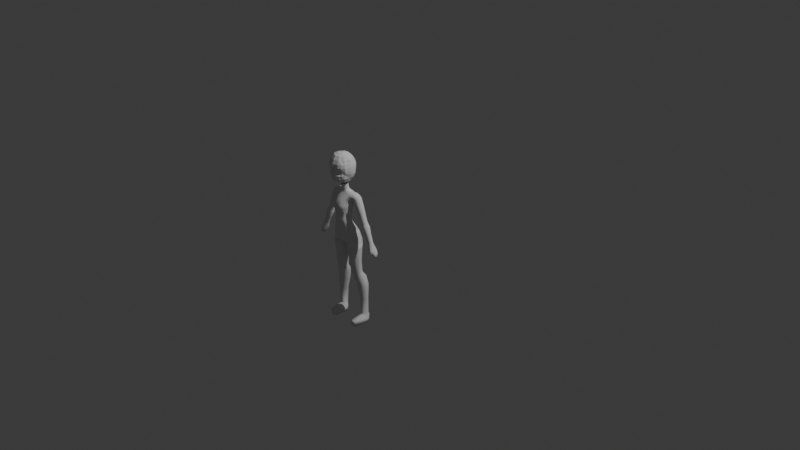 # Source: FemaleCharBasePokemonLike.blend  (saved by Blender 4.1.24; exported with 4.5.12 LTS)
import bpy
from mathutils import Matrix  # noqa: F401  (used for matrix-valued properties, if any)

bpy.ops.wm.read_factory_settings(use_empty=True)
scene = bpy.context.scene
scene.name = 'Scene'

# ---- collections
col_collection = bpy.data.collections.new('Collection'); scene.collection.children.link(col_collection)

# ---- world
world_world = bpy.data.worlds.new('World'); scene.world = world_world
world_world.use_nodes = True; world_world.node_tree.nodes.clear()
_N = world_world.node_tree.nodes; _L = world_world.node_tree.links
n0 = _N.new('ShaderNodeOutputWorld'); n0.name = 'World Output'; n0.location = (300, 300)
n1 = _N.new('ShaderNodeBackground'); n1.name = 'Background'; n1.location = (10, 300)
n1.inputs[0].default_value = (0.05088, 0.05088, 0.05088, 1.0)
_L.new(n1.outputs[0], n0.inputs[0])
n0.is_active_output = True
world_world.color = (0.05088, 0.05088, 0.05088)
world_world.use_sun_shadow = False
world_world.sun_shadow_jitter_overblur = 0.0

# ---- cameras
cam_camera = bpy.data.cameras.new('Camera')
cam_camera.clip_end = 100.0
cam_camera.ortho_scale = 7.314

# ---- lights
light_light = bpy.data.lights.new('Light', 'POINT')
light_light.transmission_factor = 0.0
light_light.energy = 1000.0
light_light.shadow_soft_size = 0.1
light_light.shadow_maximum_resolution = 0.006
light_light.use_absolute_resolution = True

# ---- meshes
me_cylinder = bpy.data.meshes.new('Cylinder')
me_cylinder.from_pydata([(0.003856, 0.3449, -0.9084), (-0.003153, 0.07788, 1.078), (0.464, 0.2819, -0.9529), (0.1092, 0.04135, 1.078), (0.6209, 0.0375, -0.9791), (0.1787, -0.0374, 1.078), (0.6153, -0.1671, -0.9681), (0.1787, -0.1185, 1.078), (0.4221, -0.3097, -0.9923), (0.1092, -0.2141, 1.078), (1.671e-06, -0.3763, -0.9654), (0.0004963, -0.2371, 1.078), (-0.003153, -0.01633, 1.357), (0.07854, -0.04287, 1.357), (0.129, -0.0955, 1.357), (0.129, -0.2024, 1.357), (0.07854, -0.2719, 1.357), (-0.003153, -0.2984, 1.357), (0.0004963, -0.243, 1.122), (0.08294, -0.215, 1.122), (0.1361, -0.1418, 1.122), (-0.003153, 0.03311, 1.122), (0.08294, 0.005139, 1.122), (0.1361, -0.05123, 1.122), (-0.007465, 0.1396, 0.9797), (0.3164, 0.09645, 0.9715), (0.5392, -0.005478, 1.025), (0.5368, -0.1315, 1.016), (0.3164, -0.2304, 0.9715), (-0.001291, -0.3057, 0.9715), (0.212, -0.02847, 0.0004557), (0.3474, -0.131, 0.0003835), (0.3474, -0.2679, 0.0002854), (0.212, -0.4455, 0.0003519), (-0.001158, -0.5168, 0.0003594), (0.004071, 0.03935, 0.008665), (-0.005813, 0.1107, 1.024), (0.239, 0.07673, 1.024), (0.3942, -0.03073, 1.044), (0.3942, -0.1287, 1.044), (0.239, -0.2195, 1.024), (-0.002164, -0.2653, 1.024), (-0.005259, 0.2092, 0.7949), (0.2409, 0.1373, 0.7867), (0.4002, 0.002031, 0.7867), (0.4598, -0.1728, 0.783), (0.2409, -0.3607, 0.7867), (0.0009156, -0.4445, 0.7867), (0.2412, 0.08287, 0.6024), (0.3951, -0.04804, 0.6018), (0.3968, -0.1546, 0.5994), (0.2171, -0.5132, 0.593), (-0.003932, -0.5449, 0.5898), (-0.003004, 0.1808, 0.6061), (0.2477, 0.04077, 0.4329), (0.3602, -0.05981, 0.4268), (0.3602, -0.1996, 0.4268), (0.2223, -0.5288, 0.446), (-0.001846, -0.5373, 0.4287), (-0.0009622, 0.1431, 0.435), (0.3129, 0.144, -0.4578), (0.5093, -0.01605, -0.4571), (0.5085, -0.2216, -0.4542), (0.3128, -0.3734, -0.4497), (-0.004776, -0.4684, -0.4488), (-7.144e-05, 0.2738, -0.4493), (0.4142, 0.2365, -0.7508), (0.5708, 0.03148, -0.7705), (0.5736, -0.2039, -0.745), (0.3802, -0.3116, -0.7542), (-0.01171, -0.4209, -0.7461), (0.00593, 0.3841, -0.7365), (0.2056, -0.01591, 0.2206), (0.3349, -0.114, 0.2206), (0.3329, -0.2356, 0.2193), (0.202, -0.4386, 0.2212), (-0.007598, -0.5074, 0.2196), (-0.006012, 0.05277, 0.2288), (-0.002777, 0.09401, -0.2158), (0.2577, 0.01012, -0.2236), (0.4197, -0.1308, -0.2227), (0.4192, -0.2546, -0.2202), (0.2569, -0.4053, -0.2168), (-0.005108, -0.4922, -0.2158), (0.002305, 0.03956, -0.1031), (0.2349, -0.0361, -0.1115), (0.384, -0.1577, -0.1116), (0.3838, -0.2618, -0.1111), (0.2344, -0.4349, -0.1096), (-0.003117, -0.5139, -0.1092), (-0.003614, 0.3379, -0.5876), (0.3625, 0.2104, -0.5989), (0.5411, 0.003486, -0.6182), (0.5421, -0.2169, -0.6099), (0.3406, -0.3277, -0.5952), (-0.0155, -0.4373, -0.5918), (0.2051, -0.355, -0.9689), (0.05195, -0.2259, 1.078), (0.03689, -0.2854, 1.357), (0.03905, -0.2292, 1.122), (0.1454, -0.2688, 0.9715), (0.1, -0.4819, 0.0003438), (0.1142, -0.2428, 1.024), (0.1096, -0.4034, 0.7867), (0.1081, -0.5648, 0.5903), (0.114, -0.562, 0.4278), (0.1489, -0.4214, -0.4488), (0.1819, -0.3762, -0.7512), (0.0952, -0.4719, 0.2206), (0.1214, -0.449, -0.2156), (0.1108, -0.4748, -0.1092), (0.1608, -0.3865, -0.593), (1.333, 0.06425, -0.7642), (1.272, 0.08595, -0.7886), (0.97, 0.108, -0.08751), (0.5779, 0.1298, 0.8284), (1.038, 0.08383, -0.0579), (0.6686, 0.1029, 0.8594), (1.081, 0.02043, -0.03956), (0.709, 0.01611, 0.881), (1.081, -0.0579, -0.03953), (0.701, -0.06599, 0.881), (1.038, -0.1213, -0.05784), (0.6728, -0.1373, 0.854), (0.97, -0.1455, -0.08745), (0.5752, -0.1968, 0.8358), (0.9016, -0.1213, -0.1171), (0.4968, -0.1621, 0.781), (0.8594, -0.05792, -0.1354), (0.4349, -0.06672, 0.7762), (0.8594, 0.02047, -0.1355), (0.4281, 0.03565, 0.7535), (0.9017, 0.08384, -0.1171), (0.4882, 0.1215, 0.7892), (1.367, 0.01198, -0.752), (1.367, -0.05002, -0.7519), (1.332, -0.1027, -0.7649), (1.274, -0.1236, -0.7886), (1.215, -0.1013, -0.8155), (1.183, -0.04839, -0.8321), (1.183, 0.01236, -0.8319), (1.215, 0.0636, -0.8159), (1.428, 0.1358, -1.002), (1.357, 0.1732, -1.03), (1.443, 0.04209, -0.9951), (1.447, -0.103, -1.005), (1.43, -0.1527, -1.008), (1.362, -0.1861, -1.03), (1.3, -0.1429, -1.063), (1.322, -0.095, -1.069), (1.314, 0.05266, -1.056), (1.326, 0.1127, -1.05), (0.6987, 0.1323, 0.54), (0.7789, 0.104, 0.5753), (0.843, 0.03357, 0.6027), (0.8432, -0.07004, 0.603), (0.7887, -0.1526, 0.579), (0.6992, -0.185, 0.5397), (0.6094, -0.1535, 0.5002), (0.5537, -0.07001, 0.4758), (0.5544, 0.03488, 0.4763), (0.6184, 0.1046, 0.5051), (0.8736, 0.09145, 0.3287), (0.9336, 0.02915, 0.3531), (0.9342, -0.06503, 0.3533), (0.8843, -0.1398, 0.3317), (0.8036, -0.1684, 0.2967), (0.7229, -0.1398, 0.2617), (0.673, -0.06507, 0.2401), (0.6738, 0.02975, 0.2404), (0.7324, 0.09142, 0.2673), (0.8024, 0.1158, 0.2977), (1.025, 0.08522, -0.02566), (1.068, 0.02083, -0.007603), (1.068, -0.05832, -0.007576), (1.025, -0.1224, -0.02606), (0.9564, -0.1468, -0.05599), (0.8873, -0.1224, -0.08591), (0.8446, -0.05835, -0.1044), (0.8446, 0.02147, -0.1037), (0.8872, 0.0851, -0.08396), (0.955, 0.1091, -0.05455), (0.9306, 0.08284, -0.0004832), (0.9938, 0.07704, 0.0262), (1.035, 0.01797, 0.0429), (1.035, -0.05492, 0.04285), (0.9958, -0.1134, 0.02597), (0.9327, -0.1357, -0.001371), (0.8696, -0.1134, -0.02871), (0.8306, -0.05497, -0.04564), (0.831, 0.01938, -0.0446), (0.879, 0.06469, -0.02302), (0.9352, 0.1047, -0.2328), (1.151, 0.02842, -0.1395), (1.151, -0.06588, -0.1395), (1.1, -0.1422, -0.1615), (1.018, 0.1339, -0.1972), (1.1, 0.1047, -0.1615), (1.018, -0.1713, -0.1972), (0.9352, -0.1422, -0.2328), (0.8844, -0.06588, -0.2548), (0.8844, 0.02842, -0.2548), (1.066, 0.07848, -0.4865), (1.236, 0.0184, -0.413), (1.196, -0.1159, -0.4304), (1.196, 0.07848, -0.4304), (1.066, -0.1159, -0.4865), (1.026, 0.0184, -0.5039), (1.236, -0.05586, -0.413), (1.131, 0.1014, -0.4585), (1.131, -0.1389, -0.4585), (1.026, -0.05586, -0.5039), (1.203, 0.06457, -0.777), (1.348, 0.01307, -0.714), (1.314, -0.1021, -0.7288), (1.314, 0.06456, -0.7287), (1.203, -0.102, -0.7769), (1.168, 0.01308, -0.792), (1.348, -0.05053, -0.714), (1.258, 0.08431, -0.7527), (1.258, -0.1218, -0.7527), (1.168, -0.05051, -0.792), (1.504, 0.117, -1.138), (1.447, 0.1535, -1.161), (1.519, 0.03445, -1.126), (1.501, -0.05614, -1.133), (1.408, -0.04434, -1.177), (1.399, 0.04078, -1.18), (1.405, 0.1131, -1.179), (0.5542, 0.2121, -1.126), (0.3732, 0.2629, -1.121), (0.4049, 0.235, -2.261), (0.374, 0.2562, -1.259), (0.5323, 0.1939, -2.261), (0.5461, 0.2002, -1.259), (0.6165, 0.06239, -2.267), (0.6525, 0.05378, -1.259), (0.6152, -0.0515, -2.272), (0.6334, -0.1209, -1.259), (0.5348, -0.1377, -2.276), (0.5344, -0.2573, -1.259), (0.4087, -0.1776, -2.277), (0.374, -0.3094, -1.26), (0.2827, -0.1374, -2.278), (0.2135, -0.2572, -1.259), (0.2025, -0.05135, -2.276), (0.09546, -0.1272, -1.259), (0.2006, 0.06256, -2.271), (0.09546, 0.05378, -1.259), (0.2772, 0.1942, -2.263), (0.2018, 0.2002, -1.259), (0.6495, 0.05289, -1.122), (0.6364, -0.1244, -1.145), (0.5421, -0.2661, -1.141), (0.3729, -0.3377, -1.142), (0.2086, -0.2627, -1.062), (0.06901, -0.1364, -1.131), (0.06901, 0.06198, -1.131), (0.1856, 0.2225, -1.131), (0.3727, 0.221, -1.869), (0.524, 0.1721, -1.869), (0.6194, 0.07466, -1.863), (0.6193, -0.08624, -1.863), (0.5253, -0.1868, -1.864), (0.374, -0.2356, -1.865), (0.2231, -0.1868, -1.865), (0.1291, -0.08609, -1.865), (0.129, 0.07471, -1.864), (0.2215, 0.172, -1.869), (0.4118, 0.2484, -2.354), (0.5411, 0.2066, -2.353), (0.6228, 0.1142, -2.358), (0.6244, -0.00636, -2.367), (0.5422, -0.103, -2.375), (0.4119, -0.1437, -2.379), (0.2827, -0.1013, -2.38), (0.201, -0.005363, -2.377), (0.2003, 0.1146, -2.368), (0.2814, 0.208, -2.359), (0.463, 0.375, -2.526), (0.5982, 0.3304, -2.524), (0.6825, 0.1984, -2.526), (0.684, 0.05472, -2.532), (0.5997, -0.062, -2.54), (0.4636, -0.1056, -2.546), (0.3277, -0.06138, -2.548), (0.2421, 0.05489, -2.547), (0.2414, 0.1998, -2.539), (0.3266, 0.3324, -2.531), (0.5218, 0.4267, -2.863), (0.666, 0.3798, -2.863), (0.7551, 0.2397, -2.863), (0.7551, 0.1066, -2.863), (0.666, 0.02107, -2.863), (0.5218, -0.02578, -2.863), (0.3776, 0.02107, -2.863), (0.2885, 0.1066, -2.863), (0.2885, 0.2397, -2.863), (0.3776, 0.3798, -2.863), (0.5867, 0.3756, -3.468), (0.6855, 0.3434, -3.467), (0.7463, 0.2595, -3.467), (0.7461, 0.153, -3.468), (0.6848, 0.06919, -3.468), (0.5867, 0.0375, -3.469), (0.4886, 0.06926, -3.47), (0.4274, 0.153, -3.47), (0.4271, 0.2595, -3.47), (0.4879, 0.3434, -3.469), (0.6116, 0.3584, -4.123), (0.6918, 0.3321, -4.124), (0.7414, 0.2638, -4.124), (0.7416, 0.1794, -4.124), (0.6921, 0.1107, -4.123), (0.6116, 0.08415, -4.122), (0.5308, 0.1102, -4.12), (0.5263, 0.1891, -4.154), (0.5282, 0.2435, -4.147), (0.531, 0.3327, -4.122), (0.5898, 0.3857, -4.295), (0.7233, 0.3415, -4.299), (0.8091, 0.2245, -4.302), (0.8016, 0.1006, -4.298), (0.7102, -0.3721, -4.277), (0.5942, -0.4159, -4.273), (0.4936, -0.3529, -4.287), (0.4309, 0.1054, -4.296), (0.4325, 0.2023, -4.296), (0.4869, 0.2966, -4.292), (0.5403, -0.01647, -3.035), (0.679, 0.0286, -3.035), (0.7647, 0.2368, -3.035), (0.679, 0.3723, -3.035), (0.4016, 0.3723, -3.035), (0.3158, 0.2368, -3.035), (0.4016, 0.0286, -3.035), (0.7647, 0.1095, -3.035), (0.5403, 0.4174, -3.035), (0.3158, 0.1095, -3.035), (0.002511, 0.3114, -1.005), (-0.003138, -0.03212, -1.075), (7.485e-05, 0.1515, -1.068), (-4.953e-05, -0.2261, -1.04), (0.1563, 0.3265, -0.9172), (0.03559, 0.06529, 1.078), (0.02501, -0.02548, 1.357), (0.02652, 0.02347, 1.122), (0.1042, 0.1247, 0.9769), (0.0757, 0.01599, 0.005834), (0.07857, 0.09902, 1.024), (0.07961, 0.1844, 0.792), (0.08378, 0.1525, 0.6032), (0.08809, 0.114, 0.4322), (0.1085, 0.2288, -0.4523), (0.1544, 0.3531, -0.7349), (0.0682, 0.02857, 0.2259), (0.08774, 0.06502, -0.2189), (0.08281, 0.01333, -0.106), (0.1245, 0.299, -0.5907), (0.158, 0.284, -1.03), (0.01428, 0.07221, 1.078), (0.009516, -0.02044, 1.357), (0.06367, 0.1325, -1.069), (0.07121, 0.331, -0.9116), (0.0102, 0.02877, 1.122), (0.04276, 0.1329, 0.9784), (0.03631, 0.02884, 0.007394), (0.03215, 0.1055, 1.024), (0.03292, 0.198, 0.7936), (0.03604, 0.168, 0.6048), (0.0391, 0.13, 0.4337), (0.04877, 0.2536, -0.4507), (0.0724, 0.3704, -0.7361), (0.02739, 0.04189, 0.2275), (0.038, 0.08108, -0.2174), (0.03854, 0.02776, -0.1045), (0.05195, 0.3181, -0.5894), (0.06361, 0.2927, -1.006), (0.05185, -0.05048, -1.072), (0.5871, 0.3475, -4.507), (0.7023, 0.3101, -4.507), (0.7737, 0.2122, -4.506), (0.7722, 0.1102, -4.511), (0.7212, -0.3677, -4.501), (0.5872, -0.4183, -4.505), (0.4531, -0.3677, -4.501), (0.4387, 0.113, -4.503), (0.4383, 0.2002, -4.499), (0.4951, 0.2786, -4.499), (0.5068, 0.03202, -4.216), (0.6061, -0.01075, -4.185), (0.764, 0.1081, -4.218), (0.7584, 0.2125, -4.218), (0.5994, 0.3849, -4.185), (0.499, 0.2983, -4.201), (0.4573, 0.1101, -4.22), (0.7086, 0.02181, -4.203), (0.7331, 0.3427, -4.192), (0.4604, 0.2048, -4.222), (0.5704, 0.1597, -0.966), (0.144, 0.001977, 1.078), (0.1038, -0.06918, 1.357), (0.1095, -0.02305, 1.122), (0.4422, 0.08156, 1.004), (0.2795, -0.07966, 0.0003851), (0.3146, 0.023, 1.024), (0.3338, 0.08092, 0.791), (0.3185, 0.01555, 0.6024), (0.3262, -0.01506, 0.4324), (0.4118, 0.06253, -0.4575), (0.5404, 0.1552, -0.7501), (0.2719, -0.06802, 0.2207), (0.3398, -0.06186, -0.2237), (0.3097, -0.09778, -0.1114), (0.4732, 0.1154, -0.6024), (0.3949, -0.2535, 0.8786), (0.4922, -0.2252, 0.8623), (1.448, -0.1285, -1.144), (1.447, -0.1713, -1.143), (1.411, -0.1901, -1.156), (1.378, -0.1655, -1.174), (1.391, -0.1257, -1.179), (1.531, 0.07381, -1.266), (1.492, 0.09979, -1.279), (1.542, 0.01884, -1.259), (1.534, -0.03962, -1.255), (1.459, -0.03366, -1.285), (1.462, 0.02109, -1.289), (1.455, 0.0755, -1.295), (1.392, -0.09212, -1.08), (1.454, -0.1074, -1.169), (1.419, -0.1593, -1.164), (1.415, -0.109, -1.159), (1.498, -0.07374, -1.278), (0.4906, -0.2705, -0.9856), (0.2493, -0.3965, 0.0003501), (0.2951, -0.3055, 0.7874), (0.3188, -0.4183, 0.5943), (0.3263, -0.4223, 0.4401), (0.3661, -0.3311, -0.4512), (0.4422, -0.2847, -0.7562), (0.2346, -0.3851, 0.2197), (0.3005, -0.3641, -0.2185), (0.2749, -0.3877, -0.1104), (0.3975, -0.2939, -0.5997), (1.096, -0.05966, -0.06062), (0.9801, 0.1137, -0.1107), (0.9801, -0.1512, -0.1107), (0.8645, -0.05966, -0.1608), (0.9086, 0.08842, -0.1416), (1.096, 0.0222, -0.06062), (1.052, -0.1259, -0.07975), (1.052, 0.08842, -0.07975), (0.9086, -0.1259, -0.1416), (0.8645, 0.0222, -0.1608), (0.4634, -0.3672, -4.35), (0.5875, -0.4446, -4.33), (0.812, 0.1028, -4.364), (0.8092, 0.2239, -4.371), (0.5862, 0.3851, -4.368), (0.48, 0.2986, -4.35), (0.4135, 0.1068, -4.346), (0.7374, -0.3902, -4.335), (0.724, 0.3408, -4.37), (0.4143, 0.2075, -4.349), (0.1505, -0.00901, -0.1081), (0.1424, -0.005938, 0.003493), (0.2834, 0.3223, -0.7361), (0.1719, 0.03755, -0.2213), (0.1398, 0.09051, 1.024), (0.2562, 0.2805, -1.076), (0.1308, 0.008165, 0.2235), (0.2783, 0.2832, -0.9999), (0.1519, 0.09325, 0.4302), (0.07034, 0.054, 1.078), (0.05624, 0.01381, 1.122), (0.1897, 0.1133, 0.9747), (0.04651, -0.03246, 1.357), (0.2413, 0.2555, -0.5947), (0.2084, 0.1873, -0.455), (0.1695, 0.1582, 0.789), (0.3073, 0.323, -0.9363), (0.1554, 0.1291, 0.6009), (0.6233, -0.08281, 0.9515), (0.5725, 0.1076, 0.9406), (0.4596, 0.127, 0.8836), (0.6415, -0.04784, 0.9626), (0.5597, -0.1909, 0.9229), (0.6373, 0.01064, 0.9693), (0.6165, -0.1445, 0.9509), (0.5204, 0.1223, 0.9022), (0.4558, -0.2127, 0.9424), (0.5064, -0.1991, 0.9317)], [], [(349, 344, 474, 469), (405, 400, 5, 38), (38, 5, 7, 39), (39, 7, 9, 40), (102, 97, 11, 41), (99, 19, 16, 98), (19, 20, 15, 16), (364, 21, 12, 361), (20, 23, 14, 15), (402, 22, 13, 401), (400, 3, 22, 402), (7, 5, 23, 20), (360, 1, 21, 364), (9, 7, 20, 19), (97, 9, 19, 99), (103, 100, 29, 47), (45, 415, 46, 436), (350, 347, 476, 480), (357, 348, 466, 465), (413, 404, 31, 86), (86, 31, 32, 87), (443, 435, 33, 88), (110, 101, 34, 89), (100, 102, 41, 29), (27, 39, 40, 28), (26, 38, 39, 27), (403, 405, 38, 26), (347, 349, 469, 476), (351, 350, 480, 482), (407, 406, 44, 49), (49, 44, 45, 50), (437, 436, 46, 51), (104, 103, 47, 52), (105, 104, 52, 58), (438, 437, 51, 57), (55, 49, 50, 56), (408, 407, 49, 55), (352, 351, 482, 473), (355, 352, 473, 471), (411, 408, 55, 73), (73, 55, 56, 74), (441, 438, 57, 75), (108, 105, 58, 76), (111, 106, 64, 95), (444, 439, 63, 94), (92, 61, 62, 93), (414, 409, 61, 92), (358, 353, 479, 478), (343, 354, 467, 481), (399, 410, 67, 4), (4, 67, 68, 6), (434, 440, 69, 8), (96, 107, 70, 10), (101, 108, 76, 34), (435, 441, 75, 33), (31, 73, 74, 32), (404, 411, 73, 31), (348, 355, 471, 466), (106, 109, 83, 64), (439, 442, 82, 63), (61, 80, 81, 62), (409, 412, 80, 61), (353, 356, 468, 479), (109, 110, 89, 83), (442, 443, 88, 82), (80, 86, 87, 81), (412, 413, 86, 80), (356, 357, 465, 468), (354, 358, 478, 467), (410, 414, 92, 67), (67, 92, 93, 68), (440, 444, 94, 69), (107, 111, 95, 70), (69, 94, 111, 107), (82, 88, 110, 109), (63, 82, 109, 106), (33, 75, 108, 101), (8, 69, 107, 96), (94, 63, 106, 111), (75, 57, 105, 108), (57, 51, 104, 105), (51, 46, 103, 104), (28, 40, 102, 100), (88, 33, 101, 110), (46, 28, 100, 103), (11, 97, 99, 18), (18, 99, 98, 17), (40, 9, 97, 102), (141, 113, 143, 151), (212, 219, 113, 141), (152, 115, 117, 153), (137, 138, 148, 147), (214, 220, 137, 136), (153, 117, 119, 154), (112, 134, 144, 142), (216, 221, 139, 138), (154, 119, 121, 155), (138, 139, 149, 148), (217, 212, 141, 140), (155, 121, 123, 156), (136, 137, 147, 146), (215, 213, 134, 112), (156, 123, 125, 157), (134, 135, 145, 144), (218, 214, 136, 135), (157, 125, 127, 158), (113, 112, 142, 143), (219, 215, 112, 113), (158, 127, 129, 159), (220, 216, 138, 137), (159, 129, 131, 160), (140, 141, 151, 150), (160, 131, 133, 161), (135, 136, 146, 145), (213, 218, 135, 134), (161, 133, 115, 152), (221, 217, 140, 139), (139, 140, 150, 149), (170, 161, 152, 171), (169, 160, 161, 170), (168, 159, 160, 169), (167, 158, 159, 168), (166, 157, 158, 167), (165, 156, 157, 166), (164, 155, 156, 165), (163, 154, 155, 164), (162, 153, 154, 163), (171, 152, 153, 162), (182, 171, 162, 183), (183, 162, 163, 184), (184, 163, 164, 185), (185, 164, 165, 186), (186, 165, 166, 187), (187, 166, 167, 188), (188, 167, 168, 189), (189, 168, 169, 190), (190, 169, 170, 191), (191, 170, 171, 182), (132, 180, 181, 114), (130, 179, 180, 132), (128, 179, 130), (126, 177, 178, 128), (124, 176, 177, 126), (122, 175, 176, 124), (120, 174, 122), (118, 173, 174, 120), (116, 172, 173, 118), (114, 181, 172, 116), (180, 191, 182, 181), (179, 190, 191, 180), (178, 189, 190, 179), (177, 188, 189, 178), (176, 187, 188, 177), (175, 186, 187, 176), (174, 185, 186, 175), (173, 184, 185, 174), (172, 183, 184, 173), (181, 182, 183, 172), (448, 454, 201, 200), (450, 445, 194, 193), (447, 453, 199, 198), (446, 452, 197, 196), (445, 451, 195, 194), (452, 450, 193, 197), (454, 449, 192, 201), (453, 448, 200, 199), (451, 447, 198, 195), (449, 446, 196, 192), (200, 201, 207, 211), (193, 194, 208, 203), (198, 199, 206, 210), (196, 197, 205, 209), (194, 195, 204, 208), (197, 193, 203, 205), (201, 192, 202, 207), (199, 200, 211, 206), (195, 198, 210, 204), (192, 196, 209, 202), (211, 207, 217, 221), (203, 208, 218, 213), (210, 206, 216, 220), (209, 205, 215, 219), (208, 204, 214, 218), (205, 203, 213, 215), (207, 202, 212, 217), (206, 211, 221, 216), (204, 210, 220, 214), (202, 209, 219, 212), (227, 228, 428, 427), (149, 150, 227, 226), (143, 142, 222, 223), (148, 149, 421, 420), (151, 143, 223, 228), (144, 145, 225, 224), (150, 151, 228, 227), (142, 144, 224, 222), (235, 261, 262, 237), (232, 250, 258, 230), (259, 232, 234, 260), (233, 260, 261, 235), (236, 234, 229, 251), (260, 234, 236, 261), (239, 263, 264, 241), (240, 238, 252, 253), (261, 236, 238, 262), (241, 264, 265, 243), (244, 242, 254, 255), (262, 238, 240, 263), (243, 265, 266, 245), (248, 246, 256, 257), (263, 240, 242, 264), (245, 266, 267, 247), (238, 236, 251, 252), (264, 242, 244, 265), (247, 267, 268, 249), (242, 240, 253, 254), (265, 244, 246, 266), (249, 268, 259, 231), (246, 244, 255, 256), (266, 246, 248, 267), (250, 248, 257, 258), (229, 230, 258, 257, 256, 255, 254, 253, 252, 251), (267, 248, 250, 268), (237, 262, 263, 239), (234, 232, 230, 229), (268, 250, 232, 259), (241, 243, 275, 274), (231, 259, 260, 233), (269, 270, 280, 279), (231, 233, 270, 269), (237, 239, 273, 272), (233, 235, 271, 270), (247, 249, 278, 277), (243, 245, 276, 275), (239, 241, 274, 273), (249, 231, 269, 278), (235, 237, 272, 271), (245, 247, 277, 276), (286, 287, 297, 296), (276, 277, 287, 286), (273, 274, 284, 283), (270, 271, 281, 280), (277, 278, 288, 287), (274, 275, 285, 284), (271, 272, 282, 281), (278, 269, 279, 288), (275, 276, 286, 285), (272, 273, 283, 282), (330, 329, 304, 303), (283, 284, 294, 293), (280, 281, 291, 290), (287, 288, 298, 297), (284, 285, 295, 294), (281, 282, 292, 291), (288, 279, 289, 298), (285, 286, 296, 295), (282, 283, 293, 292), (279, 280, 290, 289), (300, 301, 311, 310), (332, 331, 301, 300), (334, 333, 308, 307), (329, 335, 305, 304), (331, 336, 302, 301), (333, 337, 299, 308), (335, 338, 306, 305), (336, 330, 303, 302), (337, 332, 300, 299), (338, 334, 307, 306), (390, 389, 325, 324), (307, 308, 318, 317), (304, 305, 315, 314), (301, 302, 312, 311), (308, 299, 309, 318), (305, 306, 316, 315), (302, 303, 313, 312), (299, 300, 310, 309), (306, 307, 317, 316), (303, 304, 314, 313), (456, 455, 385, 384), (392, 391, 322, 321), (394, 393, 319, 328), (389, 395, 326, 325), (391, 396, 323, 322), (393, 397, 320, 319), (395, 398, 327, 326), (396, 390, 324, 323), (397, 392, 321, 320), (398, 394, 328, 327), (296, 297, 334, 338), (289, 290, 332, 337), (292, 293, 330, 336), (295, 296, 338, 335), (298, 289, 337, 333), (291, 292, 336, 331), (294, 295, 335, 329), (297, 298, 333, 334), (290, 291, 331, 332), (293, 294, 329, 330), (359, 362, 377), (254, 8, 96, 255), (8, 254, 253), (8, 253, 6, 434), (252, 6, 253), (10, 255, 96), (10, 256, 255), (10, 342, 256), (342, 340, 378), (363, 343, 359, 377), (372, 376, 358, 354), (374, 375, 357, 356), (371, 374, 356, 353), (366, 373, 355, 348), (363, 372, 354, 343), (376, 371, 353, 358), (373, 370, 352, 355), (370, 369, 351, 352), (369, 368, 350, 351), (365, 367, 349, 347), (375, 366, 348, 357), (368, 365, 347, 350), (3, 474, 475, 22), (22, 475, 477, 13), (367, 360, 344, 349), (36, 1, 360, 367), (42, 24, 365, 368), (84, 35, 366, 375), (24, 36, 367, 365), (53, 42, 368, 369), (59, 53, 369, 370), (77, 59, 370, 373), (90, 65, 371, 376), (0, 71, 372, 363), (35, 77, 373, 366), (65, 78, 374, 371), (78, 84, 375, 374), (71, 90, 376, 372), (0, 363, 377, 339), (341, 362, 378, 340), (339, 377, 362, 341), (344, 360, 364, 346), (346, 364, 361, 345), (342, 378, 256), (257, 256, 378, 362), (258, 257, 362, 359), (258, 359, 470), (343, 481, 472, 359), (359, 472, 470), (230, 2, 229), (229, 2, 399, 4), (229, 4, 251), (4, 6, 252, 251), (379, 380, 381, 382, 383, 384, 385, 386, 387, 388), (458, 457, 382, 381), (460, 459, 379, 388), (455, 461, 386, 385), (457, 462, 383, 382), (459, 463, 380, 379), (461, 464, 387, 386), (462, 456, 384, 383), (463, 458, 381, 380), (464, 460, 388, 387), (317, 318, 394, 398), (310, 311, 392, 397), (313, 314, 390, 396), (316, 317, 398, 395), (309, 310, 397, 393), (312, 313, 396, 391), (315, 316, 395, 389), (318, 309, 393, 394), (311, 312, 391, 392), (314, 315, 389, 390), (125, 123, 489, 487), (123, 121, 486, 483), (26, 27, 489, 483), (26, 486, 488), (66, 91, 414, 410), (79, 85, 413, 412), (60, 79, 412, 409), (30, 72, 411, 404), (2, 66, 410, 399), (91, 60, 409, 414), (72, 54, 408, 411), (54, 48, 407, 408), (48, 43, 406, 407), (25, 37, 405, 403), (85, 30, 404, 413), (43, 25, 403, 406), (5, 400, 402, 23), (23, 402, 401, 14), (37, 3, 400, 405), (403, 26, 488, 484), (403, 484, 490), (133, 485, 490, 115), (406, 485, 133), (131, 406, 133), (44, 406, 131), (44, 131, 129), (44, 129, 45), (129, 127, 45), (46, 415, 28), (45, 127, 416), (415, 45, 416), (28, 415, 491), (416, 492, 491, 415), (125, 416, 127), (125, 487, 416), (429, 149, 226, 430), (146, 147, 419, 418), (419, 420, 431, 418), (431, 432, 417, 418), (429, 145, 417, 432), (145, 146, 418, 417), (147, 148, 420, 419), (423, 422, 424, 425, 433, 426, 427, 428), (222, 224, 424, 422), (226, 227, 427, 426), (228, 223, 423, 428), (223, 222, 422, 423), (430, 226, 426, 433), (224, 225, 425, 424), (225, 430, 433, 425), (149, 429, 432, 421), (420, 421, 432, 431), (145, 429, 430, 225), (68, 93, 444, 440), (81, 87, 443, 442), (62, 81, 442, 439), (32, 74, 441, 435), (6, 68, 440, 434), (93, 62, 439, 444), (74, 56, 438, 441), (56, 50, 437, 438), (50, 45, 436, 437), (87, 32, 435, 443), (132, 114, 446, 449), (122, 174, 175), (122, 124, 447, 451), (126, 128, 448, 453), (130, 132, 449, 454), (116, 118, 450, 452), (120, 122, 445), (114, 116, 452, 446), (124, 126, 453, 447), (118, 120, 445, 450), (128, 130, 454), (445, 122, 451), (179, 128, 178), (454, 448, 128), (327, 328, 460, 464), (320, 321, 458, 463), (323, 324, 456, 462), (326, 327, 464, 461), (319, 320, 463, 459), (322, 323, 462, 457), (325, 326, 461, 455), (328, 319, 459, 460), (321, 322, 457, 458), (324, 325, 455, 456), (471, 473, 54, 72), (466, 471, 72, 30), (479, 468, 79, 60), (480, 476, 25, 43), (476, 469, 37, 25), (475, 474, 344, 346), (482, 480, 43, 48), (477, 475, 346, 345), (478, 479, 60, 91), (481, 467, 66, 2), (468, 465, 85, 79), (467, 478, 91, 66), (470, 230, 258), (472, 481, 2), (470, 472, 2, 230), (465, 466, 30, 85), (469, 474, 3, 37), (473, 482, 48, 54), (416, 487, 492), (487, 489, 27), (484, 488, 119, 117), (483, 486, 26), (490, 484, 117, 115), (483, 489, 123), (490, 485, 403), (488, 486, 121, 119), (485, 406, 403), (491, 27, 28), (491, 492, 27), (492, 487, 27)])
me_cylinder.polygons.foreach_set('use_smooth', [True] * 488)
_uv = me_cylinder.uv_layers.new(name='UVMap')
_uv.uv.foreach_set('vector', [0.9655, 0.9949, 0.9655, 1.0, 0.9346, 1.0, 0.9405, 0.9949, 0.85, 0.9949, 0.85, 1.0, 0.8, 1.0, 0.8, 0.9949, 0.8, 0.9949, 0.8, 1.0, 0.7, 1.0, 0.7, 0.9949, 0.7, 0.9949, 0.7, 1.0, 0.6, 1.0, 0.6, 0.9949, 0.549, 0.9949, 0.549, 1.0, 0.5, 1.0, 0.5, 0.9949, 0.549, 1.0, 0.6, 1.0, 0.6, 1.0, 0.549, 1.0, 0.6, 1.0, 0.7, 1.0, 0.7, 1.0, 0.6, 1.0, 0.9845, 1.0, 1.0, 1.0, 1.0, 1.0, 0.9845, 1.0, 0.7, 1.0, 0.8, 1.0, 0.8, 1.0, 0.7, 1.0, 0.85, 1.0, 0.9, 1.0, 0.9, 1.0, 0.85, 1.0, 0.85, 1.0, 0.9, 1.0, 0.9, 1.0, 0.85, 1.0, 0.7, 1.0, 0.8, 1.0, 0.8, 1.0, 0.7, 1.0, 0.9845, 1.0, 1.0, 1.0, 1.0, 1.0, 0.9845, 1.0, 0.6, 1.0, 0.7, 1.0, 0.7, 1.0, 0.6, 1.0, 0.549, 1.0, 0.6, 1.0, 0.6, 1.0, 0.549, 1.0, 0.549, 0.9431, 0.549, 0.9897, 0.5, 0.9897, 0.5, 0.9431, 0.7, 0.9431, 0.6513, 0.967, 0.6, 0.9431, 0.6275, 0.9431, 0.9655, 0.9431, 0.9655, 0.9897, 0.9391, 0.9897, 0.929, 0.9431, 0.9655, 0.7173, 0.9655, 0.7449, 0.9342, 0.7449, 0.9373, 0.7173, 0.85, 0.7173, 0.85, 0.7449, 0.8, 0.7449, 0.8, 0.7173, 0.8, 0.7173, 0.8, 0.7449, 0.7, 0.7449, 0.7, 0.7173, 0.6275, 0.7173, 0.6275, 0.7449, 0.6, 0.7449, 0.6, 0.7173, 0.549, 0.7173, 0.549, 0.7449, 0.5, 0.7449, 0.5, 0.7173, 0.549, 0.9897, 0.549, 0.9949, 0.5, 0.9949, 0.5, 0.9897, 0.7, 0.9897, 0.7, 0.9949, 0.6, 0.9949, 0.6, 0.9897, 0.8, 0.9897, 0.8, 0.9949, 0.7, 0.9949, 0.7, 0.9897, 0.85, 0.9897, 0.85, 0.9949, 0.8, 0.9949, 0.8, 0.9897, 0.9655, 0.9897, 0.9655, 0.9949, 0.9405, 0.9949, 0.9391, 0.9897, 0.9655, 0.9025, 0.9655, 0.9431, 0.929, 0.9431, 0.9371, 0.9025, 0.85, 0.9025, 0.85, 0.9431, 0.8, 0.9431, 0.8, 0.9025, 0.8, 0.9025, 0.8, 0.9431, 0.7, 0.9431, 0.7, 0.9025, 0.6275, 0.9025, 0.6275, 0.9431, 0.6, 0.9431, 0.6, 0.9025, 0.549, 0.9025, 0.549, 0.9431, 0.5, 0.9431, 0.5, 0.9025, 0.549, 0.8454, 0.549, 0.9025, 0.5, 0.9025, 0.5, 0.8454, 0.6275, 0.8454, 0.6275, 0.9025, 0.6, 0.9025, 0.6, 0.8454, 0.8, 0.8454, 0.8, 0.9025, 0.7, 0.9025, 0.7, 0.8454, 0.85, 0.8454, 0.85, 0.9025, 0.8, 0.9025, 0.8, 0.8454, 0.9655, 0.8454, 0.9655, 0.9025, 0.9371, 0.9025, 0.9408, 0.8454, 0.9655, 0.7957, 0.9655, 0.8454, 0.9408, 0.8454, 0.9364, 0.7957, 0.85, 0.7957, 0.85, 0.8454, 0.8, 0.8454, 0.8, 0.7957, 0.8, 0.7957, 0.8, 0.8454, 0.7, 0.8454, 0.7, 0.7957, 0.6275, 0.7957, 0.6275, 0.8454, 0.6, 0.8454, 0.6, 0.7957, 0.549, 0.7957, 0.549, 0.8454, 0.5, 0.8454, 0.5, 0.7957, 0.549, 0.592, 0.549, 0.6304, 0.5, 0.6304, 0.5, 0.592, 0.6275, 0.592, 0.6275, 0.6304, 0.6, 0.6304, 0.6, 0.592, 0.8, 0.592, 0.8, 0.6304, 0.7, 0.6304, 0.7, 0.592, 0.85, 0.592, 0.85, 0.6304, 0.8, 0.6304, 0.8, 0.592, 0.9655, 0.592, 0.9655, 0.6304, 0.9335, 0.6304, 0.9334, 0.592, 0.9655, 0.5, 0.9655, 0.5535, 0.9353, 0.5535, 0.9341, 0.5, 0.85, 0.5, 0.85, 0.5535, 0.8, 0.5535, 0.8, 0.5, 0.8, 0.5, 0.8, 0.5535, 0.7, 0.5535, 0.7, 0.5, 0.6275, 0.5, 0.6275, 0.5535, 0.6, 0.5535, 0.6, 0.5, 0.549, 0.5, 0.549, 0.5535, 0.5, 0.5535, 0.5, 0.5, 0.549, 0.7449, 0.549, 0.7957, 0.5, 0.7957, 0.5, 0.7449, 0.6275, 0.7449, 0.6275, 0.7957, 0.6, 0.7957, 0.6, 0.7449, 0.8, 0.7449, 0.8, 0.7957, 0.7, 0.7957, 0.7, 0.7449, 0.85, 0.7449, 0.85, 0.7957, 0.8, 0.7957, 0.8, 0.7449, 0.9655, 0.7449, 0.9655, 0.7957, 0.9364, 0.7957, 0.9342, 0.7449, 0.549, 0.6304, 0.549, 0.6898, 0.5, 0.6898, 0.5, 0.6304, 0.6275, 0.6304, 0.6275, 0.6898, 0.6, 0.6898, 0.6, 0.6304, 0.8, 0.6304, 0.8, 0.6898, 0.7, 0.6898, 0.7, 0.6304, 0.85, 0.6304, 0.85, 0.6898, 0.8, 0.6898, 0.8, 0.6304, 0.9655, 0.6304, 0.9655, 0.6898, 0.934, 0.6898, 0.9335, 0.6304, 0.549, 0.6898, 0.549, 0.7173, 0.5, 0.7173, 0.5, 0.6898, 0.6275, 0.6898, 0.6275, 0.7173, 0.6, 0.7173, 0.6, 0.6898, 0.8, 0.6898, 0.8, 0.7173, 0.7, 0.7173, 0.7, 0.6898, 0.85, 0.6898, 0.85, 0.7173, 0.8, 0.7173, 0.8, 0.6898, 0.9655, 0.6898, 0.9655, 0.7173, 0.9373, 0.7173, 0.934, 0.6898, 0.9655, 0.5535, 0.9655, 0.592, 0.9334, 0.592, 0.9353, 0.5535, 0.85, 0.5535, 0.85, 0.592, 0.8, 0.592, 0.8, 0.5535, 0.8, 0.5535, 0.8, 0.592, 0.7, 0.592, 0.7, 0.5535, 0.6275, 0.5535, 0.6275, 0.592, 0.6, 0.592, 0.6, 0.5535, 0.549, 0.5535, 0.549, 0.592, 0.5, 0.592, 0.5, 0.5535, 0.6, 0.5535, 0.6, 0.592, 0.549, 0.592, 0.549, 0.5535, 0.6, 0.6898, 0.6, 0.7173, 0.549, 0.7173, 0.549, 0.6898, 0.6, 0.6304, 0.6, 0.6898, 0.549, 0.6898, 0.549, 0.6304, 0.6, 0.7449, 0.6, 0.7957, 0.549, 0.7957, 0.549, 0.7449, 0.6, 0.5, 0.6, 0.5535, 0.549, 0.5535, 0.549, 0.5, 0.6, 0.592, 0.6, 0.6304, 0.549, 0.6304, 0.549, 0.592, 0.6, 0.7957, 0.6, 0.8454, 0.549, 0.8454, 0.549, 0.7957, 0.6, 0.8454, 0.6, 0.9025, 0.549, 0.9025, 0.549, 0.8454, 0.6, 0.9025, 0.6, 0.9431, 0.549, 0.9431, 0.549, 0.9025, 0.6, 0.9897, 0.6, 0.9949, 0.549, 0.9949, 0.549, 0.9897, 0.6, 0.7173, 0.6, 0.7449, 0.549, 0.7449, 0.549, 0.7173, 0.6, 0.9431, 0.6, 0.9897, 0.549, 0.9897, 0.549, 0.9431, 0.5, 1.0, 0.549, 1.0, 0.549, 1.0, 0.5, 1.0, 0.5, 1.0, 0.549, 1.0, 0.549, 1.0, 0.5, 1.0, 0.6, 0.9949, 0.6, 1.0, 0.549, 1.0, 0.549, 0.9949, 0.1, 0.5, -7.451e-08, 0.5, -7.451e-08, 0.5, 0.1, 0.5, 0.1, 0.5, -7.451e-08, 0.5, -7.451e-08, 0.5, 0.1, 0.5, 1.0, 0.841, 1.0, 1.0, 0.9, 1.0, 0.9, 0.841, 0.5, 0.5, 0.4, 0.5, 0.4, 0.5, 0.5, 0.5, 0.6, 0.5, 0.5, 0.5, 0.5, 0.5, 0.6, 0.5, 0.9, 0.841, 0.9, 1.0, 0.8, 1.0, 0.8, 0.841, 0.9, 0.5, 0.8, 0.5, 0.8, 0.5, 0.9, 0.5, 0.4, 0.5, 0.3, 0.5, 0.3, 0.5, 0.4, 0.5, 0.8, 0.841, 0.8, 1.0, 0.7, 1.0, 0.7, 0.841, 0.4, 0.5, 0.3, 0.5, 0.3, 0.5, 0.4, 0.5, 0.2, 0.5, 0.1, 0.5, 0.1, 0.5, 0.2, 0.5, 0.7, 0.841, 0.7, 1.0, 0.6, 1.0, 0.6, 0.841, 0.6, 0.5, 0.5, 0.5, 0.5, 0.5, 0.6, 0.5, 0.9, 0.5, 0.8, 0.5, 0.8, 0.5, 0.9, 0.5, 0.6, 0.841, 0.6, 1.0, 0.5, 1.0, 0.5, 0.841, 0.8, 0.5, 0.7, 0.5, 0.7, 0.5, 0.8, 0.5, 0.7, 0.5, 0.6, 0.5, 0.6, 0.5, 0.7, 0.5, 0.5, 0.841, 0.5, 1.0, 0.4, 1.0, 0.4, 0.841, 1.0, 0.5, 0.9, 0.5, 0.9, 0.5, 1.0, 0.5, 1.0, 0.5, 0.9, 0.5, 0.9, 0.5, 1.0, 0.5, 0.4, 0.841, 0.4, 1.0, 0.3, 1.0, 0.3, 0.841, 0.5, 0.5, 0.4, 0.5, 0.4, 0.5, 0.5, 0.5, 0.3, 0.841, 0.3, 1.0, 0.2, 1.0, 0.2, 0.841, 0.2, 0.5, 0.1, 0.5, 0.1, 0.5, 0.2, 0.5, 0.2, 0.841, 0.2, 1.0, 0.1, 1.0, 0.1, 0.841, 0.7, 0.5, 0.6, 0.5, 0.6, 0.5, 0.7, 0.5, 0.8, 0.5, 0.7, 0.5, 0.7, 0.5, 0.8, 0.5, 0.1, 0.841, 0.1, 1.0, -7.451e-08, 1.0, -7.451e-08, 0.841, 0.3, 0.5, 0.2, 0.5, 0.2, 0.5, 0.3, 0.5, 0.3, 0.5, 0.2, 0.5, 0.2, 0.5, 0.3, 0.5, 0.1, 0.7104, 0.1, 0.841, -7.451e-08, 0.841, -7.451e-08, 0.7104, 0.2, 0.7104, 0.2, 0.841, 0.1, 0.841, 0.1, 0.7104, 0.3, 0.7104, 0.3, 0.841, 0.2, 0.841, 0.2, 0.7104, 0.4, 0.7104, 0.4, 0.841, 0.3, 0.841, 0.3, 0.7104, 0.5, 0.7104, 0.5, 0.841, 0.4, 0.841, 0.4, 0.7104, 0.6, 0.7104, 0.6, 0.841, 0.5, 0.841, 0.5, 0.7104, 0.7, 0.7104, 0.7, 0.841, 0.6, 0.841, 0.6, 0.7104, 0.8, 0.7104, 0.8, 0.841, 0.7, 0.841, 0.7, 0.7104, 0.9, 0.7104, 0.9, 0.841, 0.8, 0.841, 0.8, 0.7104, 1.0, 0.7104, 1.0, 0.841, 0.9, 0.841, 0.9, 0.7104, 1.0, 0.5481, 1.0, 0.7104, 0.9, 0.7104, 0.9, 0.5481, 0.9, 0.5481, 0.9, 0.7104, 0.8, 0.7104, 0.8, 0.5481, 0.8, 0.5481, 0.8, 0.7104, 0.7, 0.7104, 0.7, 0.5481, 0.7, 0.5481, 0.7, 0.7104, 0.6, 0.7104, 0.6, 0.5481, 0.6, 0.5481, 0.6, 0.7104, 0.5, 0.7104, 0.5, 0.5481, 0.5, 0.5481, 0.5, 0.7104, 0.4, 0.7104, 0.4, 0.5481, 0.4, 0.5481, 0.4, 0.7104, 0.3, 0.7104, 0.3, 0.5481, 0.3, 0.5481, 0.3, 0.7104, 0.2, 0.7104, 0.2, 0.5481, 0.2, 0.5481, 0.2, 0.7104, 0.1, 0.7104, 0.1, 0.5481, 0.1, 0.5481, 0.1, 0.7104, -7.451e-08, 0.7104, -7.451e-08, 0.5481, 0.1, 0.5, 0.1, 0.5194, -7.451e-08, 0.5194, -7.451e-08, 0.5, 0.2, 0.5, 0.2, 0.5194, 0.1, 0.5194, 0.1, 0.5, 0.3, 0.5, 0.2, 0.5194, 0.2, 0.5, 0.4, 0.5, 0.4, 0.5194, 0.3, 0.5194, 0.3, 0.5, 0.5, 0.5, 0.5, 0.5194, 0.4, 0.5194, 0.4, 0.5, 0.6, 0.5, 0.6, 0.5194, 0.5, 0.5194, 0.5, 0.5, 0.7, 0.5, 0.7, 0.5194, 0.6, 0.5, 0.8, 0.5, 0.8, 0.5194, 0.7, 0.5194, 0.7, 0.5, 0.9, 0.5, 0.9, 0.5194, 0.8, 0.5194, 0.8, 0.5, 1.0, 0.5, 1.0, 0.5194, 0.9, 0.5194, 0.9, 0.5, 0.1, 0.5194, 0.1, 0.5481, -7.451e-08, 0.5481, -7.451e-08, 0.5194, 0.2, 0.5194, 0.2, 0.5481, 0.1, 0.5481, 0.1, 0.5194, 0.3, 0.5194, 0.3, 0.5481, 0.2, 0.5481, 0.2, 0.5194, 0.4, 0.5194, 0.4, 0.5481, 0.3, 0.5481, 0.3, 0.5194, 0.5, 0.5194, 0.5, 0.5481, 0.4, 0.5481, 0.4, 0.5194, 0.6, 0.5194, 0.6, 0.5481, 0.5, 0.5481, 0.5, 0.5194, 0.7, 0.5194, 0.7, 0.5481, 0.6, 0.5481, 0.6, 0.5194, 0.8, 0.5194, 0.8, 0.5481, 0.7, 0.5481, 0.7, 0.5194, 0.9, 0.5194, 0.9, 0.5481, 0.8, 0.5481, 0.8, 0.5194, 1.0, 0.5194, 1.0, 0.5481, 0.9, 0.5481, 0.9, 0.5194, 0.3, 0.5, 0.2, 0.5, 0.2, 0.5, 0.3, 0.5, 0.8, 0.5, 0.7, 0.5, 0.7, 0.5, 0.8, 0.5, 0.5, 0.5, 0.4, 0.5, 0.4, 0.5, 0.5, 0.5, 1.0, 0.5, 0.9, 0.5, 0.9, 0.5, 1.0, 0.5, 0.7, 0.5, 0.6, 0.5, 0.6, 0.5, 0.7, 0.5, 0.9, 0.5, 0.8, 0.5, 0.8, 0.5, 0.9, 0.5, 0.2, 0.5, 0.1, 0.5, 0.1, 0.5, 0.2, 0.5, 0.4, 0.5, 0.3, 0.5, 0.3, 0.5, 0.4, 0.5, 0.6, 0.5, 0.5, 0.5, 0.5, 0.5, 0.6, 0.5, 0.1, 0.5, -7.451e-08, 0.5, -7.451e-08, 0.5, 0.1, 0.5, 0.3, 0.5, 0.2, 0.5, 0.2, 0.5, 0.3, 0.5, 0.8, 0.5, 0.7, 0.5, 0.7, 0.5, 0.8, 0.5, 0.5, 0.5, 0.4, 0.5, 0.4, 0.5, 0.5, 0.5, 1.0, 0.5, 0.9, 0.5, 0.9, 0.5, 1.0, 0.5, 0.7, 0.5, 0.6, 0.5, 0.6, 0.5, 0.7, 0.5, 0.9, 0.5, 0.8, 0.5, 0.8, 0.5, 0.9, 0.5, 0.2, 0.5, 0.1, 0.5, 0.1, 0.5, 0.2, 0.5, 0.4, 0.5, 0.3, 0.5, 0.3, 0.5, 0.4, 0.5, 0.6, 0.5, 0.5, 0.5, 0.5, 0.5, 0.6, 0.5, 0.1, 0.5, -7.451e-08, 0.5, -7.451e-08, 0.5, 0.1, 0.5, 0.3, 0.5, 0.2, 0.5, 0.2, 0.5, 0.3, 0.5, 0.8, 0.5, 0.7, 0.5, 0.7, 0.5, 0.8, 0.5, 0.5, 0.5, 0.4, 0.5, 0.4, 0.5, 0.5, 0.5, 1.0, 0.5, 0.9, 0.5, 0.9, 0.5, 1.0, 0.5, 0.7, 0.5, 0.6, 0.5, 0.6, 0.5, 0.7, 0.5, 0.9, 0.5, 0.8, 0.5, 0.8, 0.5, 0.9, 0.5, 0.2, 0.5, 0.1, 0.5, 0.1, 0.5, 0.2, 0.5, 0.4, 0.5, 0.3, 0.5, 0.3, 0.5, 0.4, 0.5, 0.6, 0.5, 0.5, 0.5, 0.5, 0.5, 0.6, 0.5, 0.1, 0.5, -7.451e-08, 0.5, -7.451e-08, 0.5, 0.1, 0.5, 0.2, 0.5, 0.1, 0.5, 0.1, 0.5, 0.2, 0.5, 0.3, 0.5, 0.2, 0.5, 0.2, 0.5, 0.3, 0.5, 1.0, 0.5, 0.9, 0.5, 0.9, 0.5, 1.0, 0.5, 0.4, 0.5, 0.3, 0.5, 0.3, 0.5, 0.4, 0.5, 0.1, 0.5, -7.451e-08, 0.5, -7.451e-08, 0.5, 0.1, 0.5, 0.8, 0.5, 0.7, 0.5, 0.7, 0.5, 0.8, 0.5, 0.2, 0.5, 0.1, 0.5, 0.1, 0.5, 0.2, 0.5, 0.9, 0.5, 0.8, 0.5, 0.8, 0.5, 0.9, 0.5, 0.8, 0.5, 0.8, 0.7013, 0.7, 0.7013, 0.7, 0.5, -7.451e-08, 1.0, 0.1, 1.0, 0.1, 1.0, -7.451e-08, 1.0, 1.0, 0.7013, 1.0, 1.0, 0.9, 1.0, 0.9, 0.7013, 0.9, 0.5, 0.9, 0.7013, 0.8, 0.7013, 0.8, 0.5, 0.8, 1.0, 0.9, 1.0, 0.9, 1.0, 0.8, 1.0, 0.9, 0.7013, 0.9, 1.0, 0.8, 1.0, 0.8, 0.7013, 0.6, 0.5, 0.6, 0.7013, 0.5, 0.7013, 0.5, 0.5, 0.6, 1.0, 0.7, 1.0, 0.7, 1.0, 0.6, 1.0, 0.8, 0.7013, 0.8, 1.0, 0.7, 1.0, 0.7, 0.7013, 0.5, 0.5, 0.5, 0.7013, 0.4, 0.7013, 0.4, 0.5, 0.4, 1.0, 0.5, 1.0, 0.5, 1.0, 0.4, 1.0, 0.7, 0.7013, 0.7, 1.0, 0.6, 1.0, 0.6, 0.7013, 0.4, 0.5, 0.4, 0.7013, 0.3, 0.7013, 0.3, 0.5, 0.2, 1.0, 0.3, 1.0, 0.3, 1.0, 0.2, 1.0, 0.6, 0.7013, 0.6, 1.0, 0.5, 1.0, 0.5, 0.7013, 0.3, 0.5, 0.3, 0.7013, 0.2, 0.7013, 0.2, 0.5, 0.7, 1.0, 0.8, 1.0, 0.8, 1.0, 0.7, 1.0, 0.5, 0.7013, 0.5, 1.0, 0.4, 1.0, 0.4, 0.7013, 0.2, 0.5, 0.2, 0.7013, 0.1, 0.7013, 0.1, 0.5, 0.5, 1.0, 0.6, 1.0, 0.6, 1.0, 0.5, 1.0, 0.4, 0.7013, 0.4, 1.0, 0.3, 1.0, 0.3, 0.7013, 0.1, 0.5, 0.1, 0.7013, -7.451e-08, 0.7013, -7.451e-08, 0.5, 0.3, 1.0, 0.4, 1.0, 0.4, 1.0, 0.3, 1.0, 0.3, 0.7013, 0.3, 1.0, 0.2, 1.0, 0.2, 0.7013, 0.1, 1.0, 0.2, 1.0, 0.2, 1.0, 0.1, 1.0, 0.3911, 0.4442, 0.25, 0.49, 0.1089, 0.4442, 0.02175, 0.3242, 0.02175, 0.1758, 0.1089, 0.05584, 0.25, 0.01, 0.3911, 0.05584, 0.4783, 0.1758, 0.4783, 0.3242, 0.2, 0.7013, 0.2, 1.0, 0.1, 1.0, 0.1, 0.7013, 0.7, 0.5, 0.7, 0.7013, 0.6, 0.7013, 0.6, 0.5, 0.9, 1.0, 1.0, 1.0, 1.0, 1.0, 0.9, 1.0, 0.1, 0.7013, 0.1, 1.0, -7.451e-08, 1.0, -7.451e-08, 0.7013, 0.5, 0.5, 0.4, 0.5, 0.4, 0.5, 0.5, 0.5, 1.0, 0.5, 1.0, 0.7013, 0.9, 0.7013, 0.9, 0.5, 1.0, 0.5, 0.9, 0.5, 0.9, 0.5, 1.0, 0.5, 1.0, 0.5, 0.9, 0.5, 0.9, 0.5, 1.0, 0.5, 0.7, 0.5, 0.6, 0.5, 0.6, 0.5, 0.7, 0.5, 0.9, 0.5, 0.8, 0.5, 0.8, 0.5, 0.9, 0.5, 0.2, 0.5, 0.1, 0.5, 0.1, 0.5, 0.2, 0.5, 0.4, 0.5, 0.3, 0.5, 0.3, 0.5, 0.4, 0.5, 0.6, 0.5, 0.5, 0.5, 0.5, 0.5, 0.6, 0.5, 0.1, 0.5, -7.451e-08, 0.5, -7.451e-08, 0.5, 0.1, 0.5, 0.8, 0.5, 0.7, 0.5, 0.7, 0.5, 0.8, 0.5, 0.3, 0.5, 0.2, 0.5, 0.2, 0.5, 0.3, 0.5, 0.3, 0.5, 0.2, 0.5, 0.2, 0.5, 0.3, 0.5, 0.3, 0.5, 0.2, 0.5, 0.2, 0.5, 0.3, 0.5, 0.6, 0.5, 0.5, 0.5, 0.5, 0.5, 0.6, 0.5, 0.9, 0.5, 0.8, 0.5, 0.8, 0.5, 0.9, 0.5, 0.2, 0.5, 0.1, 0.5, 0.1, 0.5, 0.2, 0.5, 0.5, 0.5, 0.4, 0.5, 0.4, 0.5, 0.5, 0.5, 0.8, 0.5, 0.7, 0.5, 0.7, 0.5, 0.8, 0.5, 0.1, 0.5, -7.451e-08, 0.5, -7.451e-08, 0.5, 0.1, 0.5, 0.4, 0.5, 0.3, 0.5, 0.3, 0.5, 0.4, 0.5, 0.7, 0.5, 0.6, 0.5, 0.6, 0.5, 0.7, 0.5, 0.6, 0.5, 0.5, 0.5, 0.5, 0.5, 0.6, 0.5, 0.6, 0.5, 0.5, 0.5, 0.5, 0.5, 0.6, 0.5, 0.9, 0.5, 0.8, 0.5, 0.8, 0.5, 0.9, 0.5, 0.2, 0.5, 0.1, 0.5, 0.1, 0.5, 0.2, 0.5, 0.5, 0.5, 0.4, 0.5, 0.4, 0.5, 0.5, 0.5, 0.8, 0.5, 0.7, 0.5, 0.7, 0.5, 0.8, 0.5, 0.1, 0.5, -7.451e-08, 0.5, -7.451e-08, 0.5, 0.1, 0.5, 0.4, 0.5, 0.3, 0.5, 0.3, 0.5, 0.4, 0.5, 0.7, 0.5, 0.6, 0.5, 0.6, 0.5, 0.7, 0.5, 1.0, 0.5, 0.9, 0.5, 0.9, 0.5, 1.0, 0.5, 0.9, 0.5, 0.8, 0.5, 0.8, 0.5, 0.9, 0.5, 0.9, 0.5, 0.8, 0.5, 0.8, 0.5, 0.9, 0.5, 0.2, 0.5, 0.1, 0.5, 0.1, 0.5, 0.2, 0.5, 0.5, 0.5, 0.4, 0.5, 0.4, 0.5, 0.5, 0.5, 0.8, 0.5, 0.7, 0.5, 0.7, 0.5, 0.8, 0.5, 0.1, 0.5, -7.451e-08, 0.5, -7.451e-08, 0.5, 0.1, 0.5, 0.4, 0.5, 0.3, 0.5, 0.3, 0.5, 0.4, 0.5, 0.7, 0.5, 0.6, 0.5, 0.6, 0.5, 0.7, 0.5, 1.0, 0.5, 0.9, 0.5, 0.9, 0.5, 1.0, 0.5, 0.3, 0.5, 0.2, 0.5, 0.2, 0.5, 0.3, 0.5, 0.5, 0.5, 0.4, 0.5, 0.4, 0.5, 0.5, 0.5, 0.2, 0.5, 0.1, 0.5, 0.1, 0.5, 0.2, 0.5, 0.5, 0.5, 0.4, 0.5, 0.4, 0.5, 0.5, 0.5, 0.8, 0.5, 0.7, 0.5, 0.7, 0.5, 0.8, 0.5, 0.1, 0.5, -7.451e-08, 0.5, -7.451e-08, 0.5, 0.1, 0.5, 0.4, 0.5, 0.3, 0.5, 0.3, 0.5, 0.4, 0.5, 0.7, 0.5, 0.6, 0.5, 0.6, 0.5, 0.7, 0.5, 1.0, 0.5, 0.9, 0.5, 0.9, 0.5, 1.0, 0.5, 0.3, 0.5, 0.2, 0.5, 0.2, 0.5, 0.3, 0.5, 0.6, 0.5, 0.5, 0.5, 0.5, 0.5, 0.6, 0.5, 0.5, 0.5, 0.4, 0.5, 0.4, 0.5, 0.5, 0.5, 0.8, 0.5, 0.7, 0.5, 0.7, 0.5, 0.8, 0.5, 0.1, 0.5, -7.451e-08, 0.5, -7.451e-08, 0.5, 0.1, 0.5, 0.4, 0.5, 0.3, 0.5, 0.3, 0.5, 0.4, 0.5, 0.7, 0.5, 0.6, 0.5, 0.6, 0.5, 0.7, 0.5, 1.0, 0.5, 0.9, 0.5, 0.9, 0.5, 1.0, 0.5, 0.3, 0.5, 0.2, 0.5, 0.2, 0.5, 0.3, 0.5, 0.6, 0.5, 0.5, 0.5, 0.5, 0.5, 0.6, 0.5, 0.9, 0.5, 0.8, 0.5, 0.8, 0.5, 0.9, 0.5, 0.2, 0.5, 0.1, 0.5, 0.1, 0.5, 0.2, 0.5, 0.3, 0.5, 0.2, 0.5, 0.2, 0.5, 0.3, 0.5, 1.0, 0.5, 0.9, 0.5, 0.9, 0.5, 1.0, 0.5, 0.7, 0.5, 0.6, 0.5, 0.6, 0.5, 0.7, 0.5, 0.4, 0.5, 0.3, 0.5, 0.3, 0.5, 0.4, 0.5, 0.1, 0.5, -7.451e-08, 0.5, -7.451e-08, 0.5, 0.1, 0.5, 0.8, 0.5, 0.7, 0.5, 0.7, 0.5, 0.8, 0.5, 0.5, 0.5, 0.4, 0.5, 0.4, 0.5, 0.5, 0.5, 0.2, 0.5, 0.1, 0.5, 0.1, 0.5, 0.2, 0.5, 0.9, 0.5, 0.8, 0.5, 0.8, 0.5, 0.9, 0.5, 0.6, 0.5, 0.5, 0.5, 0.5, 0.5, 0.6, 0.5, 0.0, 0.0, 0.0, 0.0, 0.9845, 0.5, 0.25, 0.01, 0.6, 0.5, 0.549, 0.5, 0.1089, 0.05584, 0.6, 0.5, 0.25, 0.01, 0.3911, 0.05584, 0.6, 0.5, 0.3911, 0.05584, 0.7, 0.5, 0.6275, 0.5, 0.4783, 0.1758, 0.7, 0.5, 0.3911, 0.05584, 0.5, 0.5, 0.1089, 0.05584, 0.549, 0.5, 0.5, 0.5, 0.02175, 0.1758, 0.1089, 0.05584, 0.5, 0.5, 0.4751, 0.2376, 0.02175, 0.1758, 0.4751, 0.2376, 1.0, 0.5, 0.0, 0.0, 0.9845, 0.5, 0.9655, 0.5, 0.9655, 0.5, 0.9845, 0.5, 0.9845, 0.5535, 0.9845, 0.592, 0.9655, 0.592, 0.9655, 0.5535, 0.9845, 0.6898, 0.9845, 0.7173, 0.9655, 0.7173, 0.9655, 0.6898, 0.9845, 0.6304, 0.9845, 0.6898, 0.9655, 0.6898, 0.9655, 0.6304, 0.9845, 0.7449, 0.9845, 0.7957, 0.9655, 0.7957, 0.9655, 0.7449, 0.9845, 0.5, 0.9845, 0.5535, 0.9655, 0.5535, 0.9655, 0.5, 0.9845, 0.592, 0.9845, 0.6304, 0.9655, 0.6304, 0.9655, 0.592, 0.9845, 0.7957, 0.9845, 0.8454, 0.9655, 0.8454, 0.9655, 0.7957, 0.9845, 0.8454, 0.9845, 0.9025, 0.9655, 0.9025, 0.9655, 0.8454, 0.9845, 0.9025, 0.9845, 0.9431, 0.9655, 0.9431, 0.9655, 0.9025, 0.9845, 0.9897, 0.9845, 0.9949, 0.9655, 0.9949, 0.9655, 0.9897, 0.9845, 0.7173, 0.9845, 0.7449, 0.9655, 0.7449, 0.9655, 0.7173, 0.9845, 0.9431, 0.9845, 0.9897, 0.9655, 0.9897, 0.9655, 0.9431, 0.9, 1.0, 0.9346, 1.0, 0.931, 1.0, 0.9, 1.0, 0.9, 1.0, 0.931, 1.0, 0.9392, 1.0, 0.9, 1.0, 0.9845, 0.9949, 0.9845, 1.0, 0.9655, 1.0, 0.9655, 0.9949, 1.0, 0.9949, 1.0, 1.0, 0.9845, 1.0, 0.9845, 0.9949, 1.0, 0.9431, 1.0, 0.9897, 0.9845, 0.9897, 0.9845, 0.9431, 1.0, 0.7173, 1.0, 0.7449, 0.9845, 0.7449, 0.9845, 0.7173, 1.0, 0.9897, 1.0, 0.9949, 0.9845, 0.9949, 0.9845, 0.9897, 1.0, 0.9025, 1.0, 0.9431, 0.9845, 0.9431, 0.9845, 0.9025, 1.0, 0.8454, 1.0, 0.9025, 0.9845, 0.9025, 0.9845, 0.8454, 1.0, 0.7957, 1.0, 0.8454, 0.9845, 0.8454, 0.9845, 0.7957, 1.0, 0.592, 1.0, 0.6304, 0.9845, 0.6304, 0.9845, 0.592, 1.0, 0.5, 1.0, 0.5535, 0.9845, 0.5535, 0.9845, 0.5, 1.0, 0.7449, 1.0, 0.7957, 0.9845, 0.7957, 0.9845, 0.7449, 1.0, 0.6304, 1.0, 0.6898, 0.9845, 0.6898, 0.9845, 0.6304, 1.0, 0.6898, 1.0, 0.7173, 0.9845, 0.7173, 0.9845, 0.6898, 1.0, 0.5535, 1.0, 0.592, 0.9845, 0.592, 0.9845, 0.5535, 1.0, 0.5, 0.9845, 0.5, 0.9845, 0.5, 1.0, 0.5, 1.0, 0.5, 0.9845, 0.5, 0.9845, 0.5, 1.0, 0.5, 1.0, 0.5, 0.9845, 0.5, 0.9845, 0.5, 1.0, 0.5, 0.9655, 1.0, 0.9845, 1.0, 0.9845, 1.0, 0.9655, 1.0, 0.9655, 1.0, 0.9845, 1.0, 0.9845, 1.0, 0.9655, 1.0, 0.4751, 0.2376, 0.0, 0.0, 0.02175, 0.1758, 0.0, 0.0, 0.0, 0.0, 0.0, 0.0, 0.0, 0.0, 0.0, 0.0, 0.0, 0.0, 0.0, 0.0, 0.0, 0.0, 0.1, 1.0, 0.0, 0.0, -3.384e-08, 0.4542, 0.9655, 0.5, 0.9341, 0.5, 0.9398, 0.5, 0.9655, 0.5, 0.9655, 0.5, 0.9398, 0.5, 0.527, 0.7271, -7.451e-08, 1.0, 0.9, 0.5, 0.3911, 0.4442, 0.3911, 0.4442, 0.9, 0.5, 0.85, 0.5, 0.8, 0.5, 0.9, 1.0, 0.8, 0.5, 0.8, 1.0, 0.0, 0.0, 0.0, 0.0, 0.0, 0.0, 0.0, 0.0, 0.75, 0.49, 0.8911, 0.4442, 0.9783, 0.3242, 0.9783, 0.1758, 0.8911, 0.05584, 0.75, 0.01, 0.6089, 0.05584, 0.5217, 0.1758, 0.5217, 0.3242, 0.6089, 0.4442, 0.8, 0.5, 0.7, 0.5, 0.7, 0.5, 0.8, 0.5, 0.1, 0.5, -7.451e-08, 0.5, -7.451e-08, 0.5, 0.1, 0.5, 0.4, 0.5, 0.3, 0.5, 0.3, 0.5, 0.4, 0.5, 0.7, 0.5, 0.6, 0.5, 0.6, 0.5, 0.7, 0.5, 1.0, 0.5, 0.9, 0.5, 0.9, 0.5, 1.0, 0.5, 0.3, 0.5, 0.2, 0.5, 0.2, 0.5, 0.3, 0.5, 0.6, 0.5, 0.5, 0.5, 0.5, 0.5, 0.6, 0.5, 0.9, 0.5, 0.8, 0.5, 0.8, 0.5, 0.9, 0.5, 0.2, 0.5, 0.1, 0.5, 0.1, 0.5, 0.2, 0.5, 0.2, 0.5, 0.1, 0.5, 0.1, 0.5, 0.2, 0.5, 0.9, 0.5, 0.8, 0.5, 0.8, 0.5, 0.9, 0.5, 0.6, 0.5, 0.5, 0.5, 0.5, 0.5, 0.6, 0.5, 0.3, 0.5, 0.2, 0.5, 0.2, 0.5, 0.3, 0.5, 1.0, 0.5, 0.9, 0.5, 0.9, 0.5, 1.0, 0.5, 0.7, 0.5, 0.6, 0.5, 0.6, 0.5, 0.7, 0.5, 0.4, 0.5, 0.3, 0.5, 0.3, 0.5, 0.4, 0.5, 0.1, 0.5, -7.451e-08, 0.5, -7.451e-08, 0.5, 0.1, 0.5, 0.8, 0.5, 0.7, 0.5, 0.7, 0.5, 0.8, 0.5, 0.5, 0.5, 0.4, 0.5, 0.4, 0.5, 0.5, 0.5, 0.5, 1.0, 0.6, 1.0, 0.2836, 0.4727, 0.2766, 0.5532, 0.6, 1.0, 0.7, 1.0, 0.3834, 0.5477, 0.3092, 0.5154, 0.0, 0.0, 0.0, 0.0, 0.0, 0.0, 0.0, 0.0, 0.0, 0.0, 0.3834, 0.5477, 0.3988, 0.4985, 0.9, 0.5535, 0.9, 0.592, 0.85, 0.592, 0.85, 0.5535, 0.9, 0.6898, 0.9, 0.7173, 0.85, 0.7173, 0.85, 0.6898, 0.9, 0.6304, 0.9, 0.6898, 0.85, 0.6898, 0.85, 0.6304, 0.9, 0.7449, 0.9, 0.7957, 0.85, 0.7957, 0.85, 0.7449, 0.9, 0.5, 0.9, 0.5535, 0.85, 0.5535, 0.85, 0.5, 0.9, 0.592, 0.9, 0.6304, 0.85, 0.6304, 0.85, 0.592, 0.9, 0.7957, 0.9, 0.8454, 0.85, 0.8454, 0.85, 0.7957, 0.9, 0.8454, 0.9, 0.9025, 0.85, 0.9025, 0.85, 0.8454, 0.9, 0.9025, 0.9, 0.9431, 0.85, 0.9431, 0.85, 0.9025, 0.9, 0.9897, 0.9, 0.9949, 0.85, 0.9949, 0.85, 0.9897, 0.9, 0.7173, 0.9, 0.7449, 0.85, 0.7449, 0.85, 0.7173, 0.9, 0.9431, 0.9, 0.9897, 0.85, 0.9897, 0.85, 0.9431, 0.8, 1.0, 0.85, 1.0, 0.85, 1.0, 0.8, 1.0, 0.8, 1.0, 0.85, 1.0, 0.85, 1.0, 0.8, 1.0, 0.9, 0.9949, 0.9, 1.0, 0.85, 1.0, 0.85, 0.9949, 0.0, 0.0, 0.0, 0.0, 0.0, 0.0, 0.0, 0.0, 0.0, 0.0, 0.4818, 0.5354, 0.5857, 0.5857, 0.1089, 0.4442, 0.06099, 0.2487, 0.5857, 0.5857, 1.0, 1.0, 0.85, 0.9431, 0.4351, 0.6843, 0.1089, 0.4442, 0.2, 1.0, 0.85, 0.9431, 0.1089, 0.4442, 0.8, 0.9431, 0.85, 0.9431, 0.2, 1.0, 0.8, 0.9431, 0.2, 1.0, 0.3, 1.0, 0.8, 0.9431, 0.3, 1.0, 0.7, 0.9431, 0.3, 1.0, 0.4, 1.0, 0.7, 0.9431, 0.6, 0.9431, 0.6513, 0.967, 0.6, 0.9897, 0.7, 0.9431, 0.4, 1.0, 0.7, 0.9627, 0.6513, 0.967, 0.7, 0.9431, 0.7, 0.9627, 0.6, 0.9897, 0.6513, 0.967, 0.6715, 0.9764, 0.7, 0.9627, 0.7, 0.9724, 0.6715, 0.9764, 0.6513, 0.967, 0.5, 1.0, 0.7, 0.9627, 0.4, 1.0, 0.0, 0.0, 0.0, 0.0, 0.0, 0.0, 0.5084, 0.5, 0.3, 0.5, 0.5217, 0.1758, 0.6146, 0.3448, 0.6, 0.5, 0.5, 0.5, 0.5, 0.5, 0.6, 0.5, 0.5, 0.5, 0.4, 0.5, 0.5042, 0.5, 0.6, 0.5, 0.5042, 0.5, 0.5084, 0.5, 0.7, 0.5, 0.6, 0.5, 0.5084, 0.5, 0.7, 0.5, 0.7, 0.5, 0.5084, 0.5, 0.7, 0.5, 0.6, 0.5, 0.6, 0.5, 0.7, 0.5, 0.5, 0.5, 0.4, 0.5, 0.4, 0.5, 0.5, 0.5, 0.75, 0.49, 0.8911, 0.4442, 0.9783, 0.3242, 0.9783, 0.1758, 0.7596, 0.1758, 0.5217, 0.1758, 0.5217, 0.3242, 0.6089, 0.4442, 0.9, 0.5, 0.8, 0.5, 0.8, 0.5, 0.9, 0.5, 0.3, 0.5, 0.2, 0.5, 0.2, 0.5, 0.3, 0.5, 0.1, 0.5, -7.451e-08, 0.5, -7.451e-08, 0.5, 0.1, 0.5, 1.0, 0.5, 0.9, 0.5, 0.9, 0.5, 1.0, 0.5, 0.6146, 0.3448, 0.5217, 0.1758, 0.5217, 0.1758, 0.6146, 0.3448, 0.8, 0.5, 0.7, 0.5, 0.7, 0.5, 0.8, 0.5, 0.7, 0.5, 0.6146, 0.3448, 0.6146, 0.3448, 0.7, 0.5, 0.3, 0.5, 0.5084, 0.5, 0.5084, 0.5, 0.3, 0.5, 0.4, 0.5, 0.3, 0.5, 0.5084, 0.5, 0.5042, 0.5, 0.7, 0.5, 0.5084, 0.5, 0.6146, 0.3448, 0.7, 0.5, 0.7, 0.5535, 0.7, 0.592, 0.6275, 0.592, 0.6275, 0.5535, 0.7, 0.6898, 0.7, 0.7173, 0.6275, 0.7173, 0.6275, 0.6898, 0.7, 0.6304, 0.7, 0.6898, 0.6275, 0.6898, 0.6275, 0.6304, 0.7, 0.7449, 0.7, 0.7957, 0.6275, 0.7957, 0.6275, 0.7449, 0.7, 0.5, 0.7, 0.5535, 0.6275, 0.5535, 0.6275, 0.5, 0.7, 0.592, 0.7, 0.6304, 0.6275, 0.6304, 0.6275, 0.592, 0.7, 0.7957, 0.7, 0.8454, 0.6275, 0.8454, 0.6275, 0.7957, 0.7, 0.8454, 0.7, 0.9025, 0.6275, 0.9025, 0.6275, 0.8454, 0.7, 0.9025, 0.7, 0.9431, 0.6275, 0.9431, 0.6275, 0.9025, 0.7, 0.7173, 0.7, 0.7449, 0.6275, 0.7449, 0.6275, 0.7173, 0.1, 0.5, -7.451e-08, 0.5, -7.451e-08, 0.5, 0.1, 0.5, 0.6, 0.5, 0.7, 0.5194, 0.6, 0.5194, 0.6, 0.5, 0.5, 0.5, 0.5, 0.5, 0.6, 0.5, 0.4, 0.5, 0.3, 0.5, 0.3, 0.5, 0.4, 0.5, 0.2, 0.5, 0.1, 0.5, 0.1, 0.5, 0.2, 0.5, 0.9, 0.5, 0.8, 0.5, 0.8, 0.5, 0.9, 0.5, 0.7, 0.5, 0.6, 0.5, 0.7, 0.5, 1.0, 0.5, 0.9, 0.5, 0.9, 0.5, 1.0, 0.5, 0.5, 0.5, 0.4, 0.5, 0.4, 0.5, 0.5, 0.5, 0.8, 0.5, 0.7, 0.5, 0.7, 0.5, 0.8, 0.5, 0.3, 0.5, 0.2, 0.5, 0.2, 0.5, 0.7, 0.5, 0.6, 0.5, 0.6, 0.5, 0.2, 0.5194, 0.3, 0.5, 0.3, 0.5194, 0.2, 0.5, 0.3, 0.5, 0.3, 0.5, 0.2, 0.5, 0.1, 0.5, 0.1, 0.5, 0.2, 0.5, 0.9, 0.5, 0.8, 0.5, 0.8, 0.5, 0.9, 0.5, 0.6, 0.5, 0.5, 0.5, 0.5, 0.5, 0.6, 0.5, 0.3, 0.5, 0.2, 0.5, 0.2, 0.5, 0.3, 0.5, 1.0, 0.5, 0.9, 0.5, 0.9, 0.5, 1.0, 0.5, 0.7, 0.5, 0.6, 0.5, 0.6, 0.5, 0.7, 0.5, 0.4, 0.5, 0.3, 0.5, 0.3, 0.5, 0.4, 0.5, 0.1, 0.5, -7.451e-08, 0.5, -7.451e-08, 0.5, 0.1, 0.5, 0.8, 0.5, 0.7, 0.5, 0.7, 0.5, 0.8, 0.5, 0.5, 0.5, 0.4, 0.5, 0.4, 0.5, 0.5, 0.5, 0.9364, 0.7957, 0.9408, 0.8454, 0.9, 0.8454, 0.9, 0.7957, 0.9342, 0.7449, 0.9364, 0.7957, 0.9, 0.7957, 0.9, 0.7449, 0.9335, 0.6304, 0.934, 0.6898, 0.9, 0.6898, 0.9, 0.6304, 0.929, 0.9431, 0.9391, 0.9897, 0.9, 0.9897, 0.9, 0.9431, 0.9391, 0.9897, 0.9405, 0.9949, 0.9, 0.9949, 0.9, 0.9897, 0.931, 1.0, 0.9346, 1.0, 0.9655, 1.0, 0.9655, 1.0, 0.9371, 0.9025, 0.929, 0.9431, 0.9, 0.9431, 0.9, 0.9025, 0.9392, 1.0, 0.931, 1.0, 0.9655, 1.0, 0.9655, 1.0, 0.9334, 0.592, 0.9335, 0.6304, 0.9, 0.6304, 0.9, 0.592, 0.9341, 0.5, 0.9353, 0.5535, 0.9, 0.5535, 0.9, 0.5, 0.934, 0.6898, 0.9373, 0.7173, 0.9, 0.7173, 0.9, 0.6898, 0.9353, 0.5535, 0.9334, 0.592, 0.9, 0.592, 0.9, 0.5535, -3.384e-08, 0.4542, -7.451e-08, 1.0, 0.1, 1.0, 0.9398, 0.5, 0.9341, 0.5, 0.9, 0.5, 0.527, 0.7271, 0.9398, 0.5, 0.9, 0.5, -7.451e-08, 1.0, 0.9373, 0.7173, 0.9342, 0.7449, 0.9, 0.7449, 0.9, 0.7173, 0.9405, 0.9949, 0.9346, 1.0, 0.9, 1.0, 0.9, 0.9949, 0.9408, 0.8454, 0.9371, 0.9025, 0.9, 0.9025, 0.9, 0.8454, 0.0, 0.0, 0.0, 0.0, 0.0, 0.0, 0.2766, 0.5532, 0.2836, 0.4727, 0.0, 0.0, 0.0, 0.0, 0.0, 0.0, 0.0, 0.0, 0.0, 0.0, 0.3092, 0.5154, 0.3834, 0.5477, 0.0, 0.0, 0.5857, 0.5857, 0.4818, 0.5354, 0.9, 1.0, 1.0, 1.0, 0.0, 0.0, 0.0, 0.0, 0.0, 0.0, 0.5857, 0.5857, 0.06099, 0.2487, 0.0, 0.0, 0.3988, 0.4985, 0.3834, 0.5477, 0.7, 1.0, 0.8, 1.0, 0.4351, 0.6843, 0.85, 0.9431, 0.85, 0.9897, 0.6715, 0.9764, 0.7, 0.9897, 0.6, 0.9897, 0.6715, 0.9764, 0.7, 0.9724, 0.7, 0.9897, 0.0, 0.0, 0.0, 0.0, 0.0, 0.0])
me_cylinder.update()
me_cylinder_001 = bpy.data.meshes.new('Cylinder.001')
me_cylinder_001.from_pydata([(-0.03127, 0.2505, 2.277), (-0.02877, 0.2476, 1.834), (0.0691, -0.07781, 2.598), (0.1393, 0.03472, 2.525), (0.1918, 0.1214, 2.409), (0.2283, 0.1849, 2.277), (0.2495, 0.2218, 2.132), (0.25, 0.2213, 1.981), (0.2299, 0.183, 1.837), (0.2146, 0.1499, 1.676), (0.1519, 0.04138, 1.517), (0.07655, -0.0892, 1.448), (0.1284, -0.1517, 2.586), (0.2556, -0.07712, 2.53), (0.352, -0.02156, 2.421), (0.4005, 0.01126, 2.278), (0.4376, 0.03439, 2.133), (0.4376, 0.03436, 1.982), (0.428, 0.02258, 1.826), (0.3757, -0.01123, 1.676), (0.2672, -0.07387, 1.517), (0.1366, -0.1493, 1.448), (0.1545, -0.2313, 2.603), (0.3012, -0.2309, 2.537), (0.4061, -0.2284, 2.422), (0.4526, -0.2222, 2.271), (0.4766, -0.2225, 2.131), (0.4766, -0.2224, 1.984), (0.4548, -0.2244, 1.839), (0.3976, -0.2303, 1.693), (0.3094, -0.2313, 1.517), (0.1586, -0.2313, 1.448), (0.1366, -0.3133, 2.616), (0.2672, -0.3887, 2.547), (0.3551, -0.4344, 2.411), (0.4005, -0.4667, 2.273), (0.4244, -0.4713, 2.134), (0.4245, -0.4412, 1.947), (0.3816, -0.4521, 1.84), (0.3615, -0.4477, 1.68), (0.2741, -0.3919, 1.507), (0.1366, -0.3133, 1.448), (0.07655, -0.3734, 2.616), (0.1519, -0.504, 2.547), (0.198, -0.5794, 2.419), (0.2192, -0.6455, 2.264), (0.2224, -0.6633, 2.13), (0.2037, -0.5802, 1.895), (0.2389, -0.6183, 1.809), (0.2205, -0.6094, 1.666), (0.1603, -0.5167, 1.496), (0.07655, -0.3734, 1.448), (-0.005488, -0.3954, 2.616), (-0.005488, -0.5462, 2.547), (-0.01313, -0.6424, 2.426), (-0.02641, -0.7084, 2.265), (-0.03467, -0.7063, 2.13), (-2.22e-05, -0.6452, 1.89), (-0.007999, -0.7483, 1.813), (0.0003116, -0.6912, 1.661), (-0.001506, -0.5609, 1.496), (-0.005488, -0.3954, 1.448), (0.2956, -0.5319, 1.671), (0.2166, -0.4549, 1.502), (-0.02291, -0.2195, 2.621), (0.1063, -0.3436, 2.616), (0.3252, -0.5707, 2.276), (0.3261, -0.5523, 1.816), (0.1063, -0.3436, 1.448), (0.2671, -0.5057, 2.417), (0.3242, -0.5952, 2.133), (0.3227, -0.5275, 1.907), (0.209, -0.4469, 2.547), (-0.02873, -0.06148, 2.6), (-0.03089, 0.07528, 2.523), (-0.02958, 0.1777, 2.41), (-0.03137, 0.2927, 2.133), (-0.03139, 0.2928, 1.982), (-0.005488, 0.2088, 1.676), (-0.005488, 0.08356, 1.517), (-0.005488, -0.06722, 1.448), (-0.005488, -0.2313, 1.406), (0.1019, -0.6097, 1.892), (0.09676, -0.6882, 2.13), (0.09242, -0.6109, 2.423), (0.07323, -0.5251, 2.547), (0.03553, -0.3844, 1.448), (0.07938, -0.5388, 1.496), (0.1145, -0.6717, 1.81), (0.09639, -0.6769, 2.264), (0.03553, -0.3844, 2.616), (0.1104, -0.6473, 1.664)], [], [(1, 77, 7, 8), (0, 75, 4, 5), (81, 80, 11), (73, 64, 2), (78, 1, 8, 9), (76, 0, 5, 6), (74, 73, 2, 3), (79, 78, 9, 10), (77, 76, 6, 7), (75, 74, 3, 4), (80, 79, 10, 11), (4, 3, 13, 14), (11, 10, 20, 21), (8, 7, 17, 18), (5, 4, 14, 15), (81, 11, 21), (2, 64, 12), (9, 8, 18, 19), (6, 5, 15, 16), (3, 2, 12, 13), (10, 9, 19, 20), (7, 6, 16, 17), (18, 17, 27, 28), (15, 14, 24, 25), (81, 21, 31), (12, 64, 22), (19, 18, 28, 29), (16, 15, 25, 26), (13, 12, 22, 23), (20, 19, 29, 30), (17, 16, 26, 27), (14, 13, 23, 24), (21, 20, 30, 31), (22, 64, 32), (29, 28, 38, 39), (26, 25, 35, 36), (23, 22, 32, 33), (30, 29, 39, 40), (27, 26, 36, 37), (24, 23, 33, 34), (31, 30, 40, 41), (28, 27, 37, 38), (25, 24, 34, 35), (81, 31, 41), (72, 65, 42, 43), (63, 62, 49, 50), (71, 70, 46, 47), (69, 72, 43, 44), (68, 63, 50, 51), (67, 71, 47, 48), (66, 69, 44, 45), (81, 41, 68, 51), (32, 64, 42, 65), (62, 67, 48, 49), (70, 66, 45, 46), (82, 83, 56, 57), (84, 85, 53, 54), (86, 87, 60, 61), (88, 82, 57, 58), (89, 84, 54, 55), (81, 51, 86, 61), (42, 64, 52, 90), (91, 88, 58, 59), (83, 89, 55, 56), (85, 90, 52, 53), (87, 91, 59, 60), (35, 34, 69, 66), (38, 37, 71, 67), (36, 35, 66, 70), (39, 38, 67, 62), (37, 36, 70, 71), (34, 33, 72, 69), (33, 32, 65, 72), (41, 40, 63, 68), (40, 39, 62, 63), (50, 49, 91, 87), (43, 42, 90, 85), (46, 45, 89, 83), (49, 48, 88, 91), (45, 44, 84, 89), (48, 47, 82, 88), (51, 50, 87, 86), (44, 43, 85, 84), (47, 46, 83, 82)])
_uv = me_cylinder_001.uv_layers.new(name='UVMap')
_uv.uv.foreach_set('vector', [0.75, 0.3636, 0.75, 0.4545, 0.6667, 0.4545, 0.6667, 0.3636, 0.75, 0.6364, 0.75, 0.7273, 0.6667, 0.7273, 0.6667, 0.6364, 0.7083, 0.0, 0.75, 0.09091, 0.6667, 0.09091, 0.75, 0.9091, 0.7083, 1.0, 0.6667, 0.9091, 0.75, 0.2727, 0.75, 0.3636, 0.6667, 0.3636, 0.6667, 0.2727, 0.75, 0.5455, 0.75, 0.6364, 0.6667, 0.6364, 0.6667, 0.5455, 0.75, 0.8182, 0.75, 0.9091, 0.6667, 0.9091, 0.6667, 0.8182, 0.75, 0.1818, 0.75, 0.2727, 0.6667, 0.2727, 0.6667, 0.1818, 0.75, 0.4545, 0.75, 0.5455, 0.6667, 0.5455, 0.6667, 0.4545, 0.75, 0.7273, 0.75, 0.8182, 0.6667, 0.8182, 0.6667, 0.7273, 0.75, 0.09091, 0.75, 0.1818, 0.6667, 0.1818, 0.6667, 0.09091, 0.6667, 0.7273, 0.6667, 0.8182, 0.5833, 0.8182, 0.5833, 0.7273, 0.6667, 0.09091, 0.6667, 0.1818, 0.5833, 0.1818, 0.5833, 0.09091, 0.6667, 0.3636, 0.6667, 0.4545, 0.5833, 0.4545, 0.5833, 0.3636, 0.6667, 0.6364, 0.6667, 0.7273, 0.5833, 0.7273, 0.5833, 0.6364, 0.625, 0.0, 0.6667, 0.09091, 0.5833, 0.09091, 0.6667, 0.9091, 0.625, 1.0, 0.5833, 0.9091, 0.6667, 0.2727, 0.6667, 0.3636, 0.5833, 0.3636, 0.5833, 0.2727, 0.6667, 0.5455, 0.6667, 0.6364, 0.5833, 0.6364, 0.5833, 0.5455, 0.6667, 0.8182, 0.6667, 0.9091, 0.5833, 0.9091, 0.5833, 0.8182, 0.6667, 0.1818, 0.6667, 0.2727, 0.5833, 0.2727, 0.5833, 0.1818, 0.6667, 0.4545, 0.6667, 0.5455, 0.5833, 0.5455, 0.5833, 0.4545, 0.5833, 0.3636, 0.5833, 0.4545, 0.5, 0.4545, 0.5, 0.3636, 0.5833, 0.6364, 0.5833, 0.7273, 0.5, 0.7273, 0.5, 0.6364, 0.5417, 0.0, 0.5833, 0.09091, 0.5, 0.09091, 0.5833, 0.9091, 0.5417, 1.0, 0.5, 0.9091, 0.5833, 0.2727, 0.5833, 0.3636, 0.5, 0.3636, 0.5, 0.2727, 0.5833, 0.5455, 0.5833, 0.6364, 0.5, 0.6364, 0.5, 0.5455, 0.5833, 0.8182, 0.5833, 0.9091, 0.5, 0.9091, 0.5, 0.8182, 0.5833, 0.1818, 0.5833, 0.2727, 0.5, 0.2727, 0.5, 0.1818, 0.5833, 0.4545, 0.5833, 0.5455, 0.5, 0.5455, 0.5, 0.4545, 0.5833, 0.7273, 0.5833, 0.8182, 0.5, 0.8182, 0.5, 0.7273, 0.5833, 0.09091, 0.5833, 0.1818, 0.5, 0.1818, 0.5, 0.09091, 0.5, 0.9091, 0.4583, 1.0, 0.4167, 0.9091, 0.5, 0.2727, 0.5, 0.3636, 0.4167, 0.3636, 0.4167, 0.2727, 0.5, 0.5455, 0.5, 0.6364, 0.4167, 0.6364, 0.4167, 0.5455, 0.5, 0.8182, 0.5, 0.9091, 0.4167, 0.9091, 0.4167, 0.8182, 0.5, 0.1818, 0.5, 0.2727, 0.4167, 0.2727, 0.4167, 0.1818, 0.5, 0.4545, 0.5, 0.5455, 0.4167, 0.5455, 0.4167, 0.4545, 0.5, 0.7273, 0.5, 0.8182, 0.4167, 0.8182, 0.4167, 0.7273, 0.5, 0.09091, 0.5, 0.1818, 0.4167, 0.1818, 0.4167, 0.09091, 0.5, 0.3636, 0.5, 0.4545, 0.4167, 0.4545, 0.4167, 0.3636, 0.5, 0.6364, 0.5, 0.7273, 0.4167, 0.7273, 0.4167, 0.6364, 0.4583, 0.0, 0.5, 0.09091, 0.4167, 0.09091, 0.3746, 0.8182, 0.3746, 0.9091, 0.3333, 0.9091, 0.3333, 0.8182, 0.3746, 0.1818, 0.3746, 0.2727, 0.3333, 0.2727, 0.3333, 0.1818, 0.3746, 0.4545, 0.3746, 0.5455, 0.3333, 0.5455, 0.3333, 0.4545, 0.3746, 0.7273, 0.3746, 0.8182, 0.3333, 0.8182, 0.3333, 0.7273, 0.3746, 0.09091, 0.3746, 0.1818, 0.3333, 0.1818, 0.3333, 0.09091, 0.3746, 0.3636, 0.3746, 0.4545, 0.3333, 0.4545, 0.3333, 0.3636, 0.3746, 0.6364, 0.3746, 0.7273, 0.3333, 0.7273, 0.3333, 0.6364, 0.375, 0.0, 0.4167, 0.09091, 0.3746, 0.09091, 0.3333, 0.09091, 0.4167, 0.9091, 0.375, 1.0, 0.3333, 0.9091, 0.3746, 0.9091, 0.3746, 0.2727, 0.3746, 0.3636, 0.3333, 0.3636, 0.3333, 0.2727, 0.3746, 0.5455, 0.3746, 0.6364, 0.3333, 0.6364, 0.3333, 0.5455, 0.2917, 0.4545, 0.2917, 0.5455, 0.25, 0.5455, 0.25, 0.4545, 0.2917, 0.7273, 0.2917, 0.8182, 0.25, 0.8182, 0.25, 0.7273, 0.2917, 0.09091, 0.2917, 0.1818, 0.25, 0.1818, 0.25, 0.09091, 0.2917, 0.3636, 0.2917, 0.4545, 0.25, 0.4545, 0.25, 0.3636, 0.2917, 0.6364, 0.2917, 0.7273, 0.25, 0.7273, 0.25, 0.6364, 0.2917, 0.0, 0.3333, 0.09091, 0.2917, 0.09091, 0.25, 0.09091, 0.3333, 0.9091, 0.2917, 1.0, 0.25, 0.9091, 0.2917, 0.9091, 0.2917, 0.2727, 0.2917, 0.3636, 0.25, 0.3636, 0.25, 0.2727, 0.2917, 0.5455, 0.2917, 0.6364, 0.25, 0.6364, 0.25, 0.5455, 0.2917, 0.8182, 0.2917, 0.9091, 0.25, 0.9091, 0.25, 0.8182, 0.2917, 0.1818, 0.2917, 0.2727, 0.25, 0.2727, 0.25, 0.1818, 0.4167, 0.6364, 0.4167, 0.7273, 0.3746, 0.7273, 0.3746, 0.6364, 0.4167, 0.3636, 0.4167, 0.4545, 0.3746, 0.4545, 0.3746, 0.3636, 0.4167, 0.5455, 0.4167, 0.6364, 0.3746, 0.6364, 0.3746, 0.5455, 0.4167, 0.2727, 0.4167, 0.3636, 0.3746, 0.3636, 0.3746, 0.2727, 0.4167, 0.4545, 0.4167, 0.5455, 0.3746, 0.5455, 0.3746, 0.4545, 0.4167, 0.7273, 0.4167, 0.8182, 0.3746, 0.8182, 0.3746, 0.7273, 0.4167, 0.8182, 0.4167, 0.9091, 0.3746, 0.9091, 0.3746, 0.8182, 0.4167, 0.09091, 0.4167, 0.1818, 0.3746, 0.1818, 0.3746, 0.09091, 0.4167, 0.1818, 0.4167, 0.2727, 0.3746, 0.2727, 0.3746, 0.1818, 0.3333, 0.1818, 0.3333, 0.2727, 0.2917, 0.2727, 0.2917, 0.1818, 0.3333, 0.8182, 0.3333, 0.9091, 0.2917, 0.9091, 0.2917, 0.8182, 0.3333, 0.5455, 0.3333, 0.6364, 0.2917, 0.6364, 0.2917, 0.5455, 0.3333, 0.2727, 0.3333, 0.3636, 0.2917, 0.3636, 0.2917, 0.2727, 0.3333, 0.6364, 0.3333, 0.7273, 0.2917, 0.7273, 0.2917, 0.6364, 0.3333, 0.3636, 0.3333, 0.4545, 0.2917, 0.4545, 0.2917, 0.3636, 0.3333, 0.09091, 0.3333, 0.1818, 0.2917, 0.1818, 0.2917, 0.09091, 0.3333, 0.7273, 0.3333, 0.8182, 0.2917, 0.8182, 0.2917, 0.7273, 0.3333, 0.4545, 0.3333, 0.5455, 0.2917, 0.5455, 0.2917, 0.4545])
me_cylinder_001.update()

# ---- objects
ob_camera = bpy.data.objects.new('Camera', cam_camera)
ob_light = bpy.data.objects.new('Light', light_light)
ob_body = bpy.data.objects.new('Body', me_cylinder)
ob_head = bpy.data.objects.new('Head', me_cylinder_001)

# ---- transforms, parenting, visibility, modifiers, constraints
ob_camera.location = (7.359, -6.926, 4.958)
ob_camera.rotation_euler = (1.109, 0.0, 0.8149)
ob_camera.lock_rotations_4d = False
ob_camera.empty_display_type = 'ARROWS'
ob_camera.color = (0.0, 0.0, 0.0, 0.0)
ob_camera.display_type = 'WIRE'
ob_camera.lineart.crease_threshold = 0.0
ob_light.location = (4.076, 1.005, 5.904)
ob_light.rotation_euler = (0.6503, 0.05522, 1.866)
ob_light.lock_rotations_4d = False
ob_light.empty_display_type = 'ARROWS'
ob_light.color = (0.0, 0.0, 0.0, 0.0)
ob_light.lineart.crease_threshold = 0.0
ob_body.location = (-0.07385, -0.6111, 0.2305)
ob_body.scale = (0.2576, 0.2576, 0.2576)
_m = ob_body.modifiers.new('Mirror', 'MIRROR')
_m.merge_threshold = 0.014
ob_head.location = (-0.07385, -0.6111, 0.2305)
ob_head.scale = (0.2576, 0.2576, 0.2576)
_m = ob_head.modifiers.new('Mirror', 'MIRROR')

# ---- collection membership
scene.collection.objects.link(ob_camera)
scene.collection.objects.link(ob_light)
col_collection.objects.link(ob_body)
col_collection.objects.link(ob_head)

# ---- scene / render settings (as saved in the file)
scene.camera = ob_camera
scene.frame_start = 1; scene.frame_end = 250; scene.frame_set(1)
scene.render.engine = 'BLENDER_EEVEE_NEXT'
scene.cycles.sampling_pattern = 'TABULATED_SOBOL'
scene.eevee.ray_tracing_options.trace_max_roughness = 0.0
bpy.context.view_layer.update()

